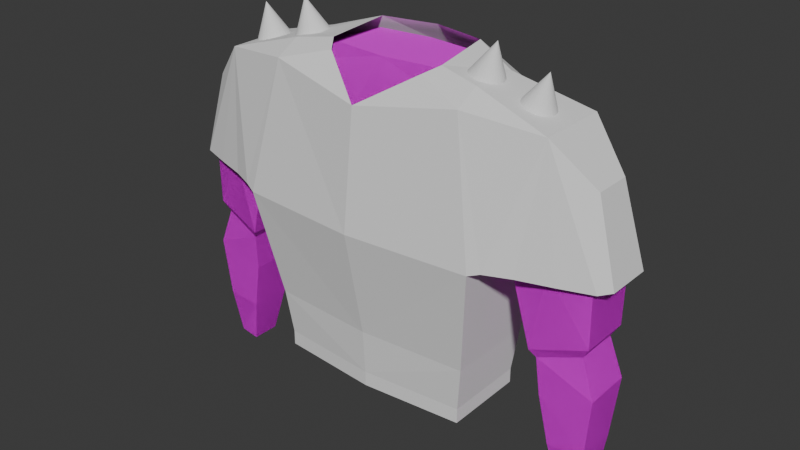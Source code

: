 # Source: mens_chaintop.blend  (saved by Blender 5.0.118; exported with 4.5.12 LTS)
import bpy
from mathutils import Matrix  # noqa: F401  (used for matrix-valued properties, if any)

bpy.ops.wm.read_factory_settings(use_empty=True)
scene = bpy.context.scene
scene.name = 'Scene'

# ---- collections
col_collection = bpy.data.collections.new('Collection'); scene.collection.children.link(col_collection)

# ---- images (referenced by path relative to the original .blend; pixels are not part of the script)
import os
ASSET_DIR = os.environ.get("B2B_ASSET_DIR", "")  # directory of the original .blend (textures are referenced by path, not embedded)
HERE = os.path.dirname(os.path.abspath(__file__))  # packed textures are extracted next to this script under _unpacked/

def load_image(name, relpath, width, height, colorspace="sRGB"):
    """Load a texture the original file referenced (path relative to the .blend, or extracted next to this script)."""
    p = next((c for c in (os.path.join(HERE, relpath), os.path.join(ASSET_DIR, relpath)) if relpath and os.path.exists(c)), "")
    if p:
        img = bpy.data.images.load(p, check_existing=True)
        img.name = name
    else:  # same state as the original file: an image datablock whose file is absent (Cycles renders it pink)
        img = bpy.data.images.new(name, width, height)
        img.source = "FILE"
        img.filepath = "//" + (relpath or name)
    img.colorspace_settings.name = colorspace
    return img
img_playertexturebase = load_image('PlayerTextureBase', '', 1024, 1024, 'sRGB')

# ---- materials (node trees are filled in below, after node groups)
mat_material_001 = bpy.data.materials.new('Material.001')

# ---- material node trees
mat_material_001.use_nodes = True; mat_material_001.node_tree.nodes.clear()
_N = mat_material_001.node_tree.nodes; _L = mat_material_001.node_tree.links
n0 = _N.new('ShaderNodeBsdfPrincipled'); n0.name = 'Principled BSDF'; n0.location = (-216, 193)
n1 = _N.new('ShaderNodeOutputMaterial'); n1.name = 'Material Output'; n1.location = (184, 193)
n2 = _N.new('ShaderNodeTexImage'); n2.name = 'Image Texture'; n2.location = (-518, 196)
n2.image = img_playertexturebase
_L.new(n0.outputs[0], n1.inputs[0])
_L.new(n2.outputs[0], n0.inputs[0])
n1.is_active_output = True

# ---- world
world_world = bpy.data.worlds.new('World'); scene.world = world_world
world_world.use_nodes = True; world_world.node_tree.nodes.clear()
_N = world_world.node_tree.nodes; _L = world_world.node_tree.links
n0 = _N.new('ShaderNodeOutputWorld'); n0.name = 'World Output'; n0.location = (200, 100)
n1 = _N.new('ShaderNodeBackground'); n1.name = 'Background'; n1.location = (-200, 100)
n1.inputs[0].default_value = (0.05088, 0.05088, 0.05088, 1.0)
_L.new(n1.outputs[0], n0.inputs[0])
n0.is_active_output = True
world_world.color = (0.05088, 0.05088, 0.05088)
world_world.sun_shadow_jitter_overblur = 0.0

# ---- meshes
me_cube_001 = bpy.data.meshes.new('Cube.001')
me_cube_001.from_pydata([(0.2368, -0.4863, 1.659), (-0.2368, -0.4863, 1.659), (0.2893, 0.0, 1.586), (-0.277, 0.0, 1.659), (-0.2064, -0.4717, 0.1852), (-0.2064, -0.4717, 0.2592), (-0.2273, -0.5122, 0.4759), (-0.2726, -0.5914, 1.017), (0.3212, -0.5914, 1.017), (0.2273, -0.5122, 0.4759), (0.2064, -0.4717, 0.2592), (0.2064, -0.4717, 0.1852), (0.359, 0.0, 1.017), (0.2603, 0.0, 0.4759), (0.2341, 0.0, 0.2592), (0.2341, 0.0, 0.1852), (-0.271, 0.0, 1.017), (-0.2603, 0.0, 0.4759), (-0.2341, 0.0, 0.2592), (-0.2341, 0.0, 0.1852), (-0.2375, -0.6679, 1.071), (0.2861, -0.6679, 1.071), (0.1595, -0.8189, 1.624), (-0.1901, -0.8189, 1.624), (0.0775, -1.004, 1.428), (-0.1082, -1.004, 1.428), (0.09091, -1.118, 1.074), (-0.126, -1.118, 1.074), (0.1362, -1.072, 1.067), (-0.1713, -1.072, 1.067), (0.1122, -1.074, 0.7514), (-0.1428, -1.074, 0.7514), (0.09236, -1.041, 0.6963), (-0.123, -1.041, 0.6963), (0.1201, -0.8378, 0.6252), (-0.1507, -0.8378, 0.6252), (0.145, -0.8132, 0.6658), (-0.1756, -0.8132, 0.6658), (0.2369, -0.7883, 1.071), (-0.2201, -0.7826, 1.071), (0.187, -0.952, 1.069), (-0.1876, -0.952, 1.069), (-0.1912, -0.7091, 1.072), (0.1639, -0.7091, 1.072), (-0.1553, -1.072, 1.067), (0.1176, -1.072, 1.067), (-0.1833, -0.8907, 1.069), (0.1672, -0.8907, 1.069), (0.08539, -0.264, 1.747), (-0.1872, -0.264, 1.747), (0.113, 0.0, 1.747), (-0.2148, 0.0, 1.747), (0.2368, 0.4863, 1.659), (-0.2368, 0.4863, 1.659), (-0.2064, 0.4717, 0.1852), (-0.2064, 0.4717, 0.2592), (-0.2273, 0.5122, 0.4759), (-0.2726, 0.5914, 1.017), (0.3212, 0.5914, 1.017), (0.2273, 0.5122, 0.4759), (0.2064, 0.4717, 0.2592), (0.2064, 0.4717, 0.1852), (-0.2375, 0.6679, 1.071), (0.2861, 0.6679, 1.071), (0.1595, 0.8189, 1.624), (-0.1901, 0.8189, 1.624), (0.0775, 1.004, 1.428), (-0.1082, 1.004, 1.428), (0.09091, 1.118, 1.074), (-0.126, 1.118, 1.074), (0.1362, 1.072, 1.067), (-0.1713, 1.072, 1.067), (0.1122, 1.074, 0.7514), (-0.1428, 1.074, 0.7514), (0.09236, 1.041, 0.6963), (-0.123, 1.041, 0.6963), (0.1201, 0.8378, 0.6252), (-0.1507, 0.8378, 0.6252), (0.145, 0.8132, 0.6658), (-0.1756, 0.8132, 0.6658), (0.2369, 0.7883, 1.071), (-0.2201, 0.7826, 1.071), (0.187, 0.952, 1.069), (-0.1876, 0.952, 1.069), (-0.1912, 0.7091, 1.072), (0.1639, 0.7091, 1.072), (-0.1553, 1.072, 1.067), (0.1176, 1.072, 1.067), (-0.1833, 0.8907, 1.069), (0.1672, 0.8907, 1.069), (0.08539, 0.264, 1.747), (-0.1872, 0.264, 1.747), (0.2368, -0.4863, 1.659), (-0.2368, -0.4863, 1.659), (0.2893, 0.0, 1.586), (-0.277, 0.0, 1.659), (-0.2064, -0.4717, 0.1852), (-0.2064, -0.4717, 0.2592), (-0.2273, -0.5122, 0.4759), (-0.2726, -0.5914, 1.017), (0.3212, -0.5914, 1.017), (0.2273, -0.5122, 0.4759), (0.2064, -0.4717, 0.2592), (0.2064, -0.4717, 0.1852), (0.359, 0.0, 1.017), (0.2603, 0.0, 0.4759), (0.2341, 0.0, 0.2592), (0.2341, 0.0, 0.1852), (-0.271, 0.0, 1.017), (-0.2603, 0.0, 0.4759), (-0.2341, 0.0, 0.2592), (-0.2341, 0.0, 0.1852), (-0.2375, -0.6679, 1.071), (0.2861, -0.6679, 1.071), (0.1595, -0.8189, 1.624), (-0.1901, -0.8189, 1.624), (0.0775, -1.004, 1.428), (-0.1082, -1.004, 1.428), (0.09091, -1.118, 1.074), (-0.126, -1.118, 1.074), (0.1362, -1.072, 1.067), (-0.1713, -1.072, 1.067), (0.1122, -1.074, 0.7514), (-0.1428, -1.074, 0.7514), (0.09236, -1.041, 0.6963), (-0.123, -1.041, 0.6963), (0.1201, -0.8378, 0.6252), (-0.1507, -0.8378, 0.6252), (0.145, -0.8132, 0.6658), (-0.1756, -0.8132, 0.6658), (0.2369, -0.7883, 1.071), (-0.2201, -0.7826, 1.071), (0.187, -0.952, 1.069), (-0.1876, -0.952, 1.069), (-0.1912, -0.7091, 1.072), (0.1639, -0.7091, 1.072), (-0.1553, -1.072, 1.067), (0.1176, -1.072, 1.067), (-0.1833, -0.8907, 1.069), (0.1672, -0.8907, 1.069), (0.08539, -0.264, 1.747), (-0.1872, -0.264, 1.747), (0.113, 0.0, 1.747), (-0.2148, 0.0, 1.747), (0.2368, 0.4863, 1.659), (-0.2368, 0.4863, 1.659), (-0.2064, 0.4717, 0.1852), (-0.2064, 0.4717, 0.2592), (-0.2273, 0.5122, 0.4759), (-0.2726, 0.5914, 1.017), (0.3212, 0.5914, 1.017), (0.2273, 0.5122, 0.4759), (0.2064, 0.4717, 0.2592), (0.2064, 0.4717, 0.1852), (-0.2375, 0.6679, 1.071), (0.2861, 0.6679, 1.071), (0.1595, 0.8189, 1.624), (-0.1901, 0.8189, 1.624), (0.0775, 1.004, 1.428), (-0.1082, 1.004, 1.428), (0.09091, 1.118, 1.074), (-0.126, 1.118, 1.074), (0.1362, 1.072, 1.067), (-0.1713, 1.072, 1.067), (0.1122, 1.074, 0.7514), (-0.1428, 1.074, 0.7514), (0.09236, 1.041, 0.6963), (-0.123, 1.041, 0.6963), (0.1201, 0.8378, 0.6252), (-0.1507, 0.8378, 0.6252), (0.145, 0.8132, 0.6658), (-0.1756, 0.8132, 0.6658), (0.2369, 0.7883, 1.071), (-0.2201, 0.7826, 1.071), (0.187, 0.952, 1.069), (-0.1876, 0.952, 1.069), (-0.1912, 0.7091, 1.072), (0.1639, 0.7091, 1.072), (-0.1553, 1.072, 1.067), (0.1176, 1.072, 1.067), (-0.1833, 0.8907, 1.069), (0.1672, 0.8907, 1.069), (0.08539, 0.264, 1.747), (-0.1872, 0.264, 1.747), (0.09236, -1.041, 0.6963), (-0.123, -1.041, 0.6963), (0.1035, -1.108, 0.5091), (-0.1341, -1.108, 0.5091), (0.08952, -1.08, 0.2071), (-0.1201, -1.08, 0.2071), (0.05528, -1.055, -0.03544), (-0.0859, -1.055, -0.03544), (0.05528, -0.9576, -0.05112), (-0.0859, -0.9576, -0.05112), (0.08952, -0.9014, 0.1895), (-0.1201, -0.9014, 0.1895), (0.1035, -0.8521, 0.4367), (-0.1341, -0.8521, 0.4367), (0.1201, -0.8378, 0.6252), (-0.1507, -0.8378, 0.6252), (0.09236, 1.041, 0.6963), (-0.123, 1.041, 0.6963), (0.1035, 1.108, 0.5091), (-0.1341, 1.108, 0.5091), (0.08952, 1.08, 0.2071), (-0.1201, 1.08, 0.2071), (0.05528, 1.055, -0.03544), (-0.0859, 1.055, -0.03544), (0.05528, 0.9576, -0.05112), (-0.0859, 0.9576, -0.05112), (0.08952, 0.9014, 0.1895), (-0.1201, 0.9014, 0.1895), (0.1035, 0.8521, 0.4367), (-0.1341, 0.8521, 0.4367), (0.1201, 0.8378, 0.6252), (-0.1507, 0.8378, 0.6252), (0.09236, -1.041, 0.6963), (-0.123, -1.041, 0.6963), (0.1035, -1.108, 0.5091), (-0.1341, -1.108, 0.5091), (0.08952, -1.08, 0.2071), (-0.1201, -1.08, 0.2071), (0.05528, -1.055, -0.03544), (-0.0859, -1.055, -0.03544), (0.05528, -0.9576, -0.05112), (-0.0859, -0.9576, -0.05112), (0.08952, -0.9014, 0.1895), (-0.1201, -0.9014, 0.1895), (0.1035, -0.8521, 0.4367), (-0.1341, -0.8521, 0.4367), (0.1201, -0.8378, 0.6252), (-0.1507, -0.8378, 0.6252), (0.09236, 1.041, 0.6963), (-0.123, 1.041, 0.6963), (0.1035, 1.108, 0.5091), (-0.1341, 1.108, 0.5091), (0.08952, 1.08, 0.2071), (-0.1201, 1.08, 0.2071), (0.05528, 1.055, -0.03544), (-0.0859, 1.055, -0.03544), (0.05528, 0.9576, -0.05112), (-0.0859, 0.9576, -0.05112), (0.08952, 0.9014, 0.1895), (-0.1201, 0.9014, 0.1895), (0.1035, 0.8521, 0.4367), (-0.1341, 0.8521, 0.4367), (0.1201, 0.8378, 0.6252), (-0.1507, 0.8378, 0.6252), (-0.08649, -0.7463, 1.644), (-0.08482, -0.7301, 1.648), (-0.0799, -0.7145, 1.653), (-0.07191, -0.7001, 1.657), (-0.06115, -0.6875, 1.661), (-0.04805, -0.6772, 1.664), (-0.0331, -0.6695, 1.666), (-0.01687, -0.6648, 1.667), (-8.051e-08, -0.6632, 1.668), (0.01687, -0.6648, 1.667), (0.0331, -0.6695, 1.666), (0.04805, -0.6772, 1.664), (0.06115, -0.6875, 1.661), (0.07191, -0.7001, 1.657), (0.0799, -0.7145, 1.653), (0.08482, -0.7301, 1.648), (0.08649, -0.7463, 1.644), (0.08482, -0.7625, 1.639), (0.0799, -0.7781, 1.635), (0.07191, -0.7925, 1.63), (0.06115, -0.8051, 1.627), (0.04805, -0.8154, 1.624), (0.0331, -0.8231, 1.622), (0.01687, -0.8278, 1.62), (-9.948e-08, -0.8294, 1.62), (-0.01687, -0.8278, 1.62), (-0.0331, -0.8231, 1.622), (-0.04805, -0.8154, 1.624), (-0.06115, -0.8051, 1.627), (-0.07191, -0.7925, 1.63), (-0.0799, -0.7781, 1.635), (-0.08482, -0.7625, 1.639), (-9.45e-08, -0.794, 1.81), (-0.08649, -0.4979, 1.712), (-0.08482, -0.4817, 1.717), (-0.0799, -0.4661, 1.721), (-0.07191, -0.4517, 1.726), (-0.06115, -0.4391, 1.729), (-0.04805, -0.4288, 1.732), (-0.0331, -0.4211, 1.734), (-0.01687, -0.4163, 1.736), (-6.176e-08, -0.4147, 1.736), (0.01687, -0.4163, 1.736), (0.0331, -0.4211, 1.734), (0.04805, -0.4288, 1.732), (0.06115, -0.4391, 1.729), (0.07191, -0.4517, 1.726), (0.0799, -0.4661, 1.721), (0.08482, -0.4817, 1.717), (0.08649, -0.4979, 1.712), (0.08482, -0.5141, 1.708), (0.0799, -0.5297, 1.703), (0.07191, -0.5441, 1.699), (0.06115, -0.5567, 1.695), (0.04805, -0.567, 1.692), (0.0331, -0.5747, 1.69), (0.01687, -0.5794, 1.689), (-8.072e-08, -0.581, 1.688), (-0.01687, -0.5794, 1.689), (-0.0331, -0.5747, 1.69), (-0.04805, -0.567, 1.692), (-0.06115, -0.5567, 1.695), (-0.07191, -0.5441, 1.699), (-0.0799, -0.5297, 1.703), (-0.08482, -0.5141, 1.708), (-7.574e-08, -0.5456, 1.879), (0.08649, 0.6975, 1.649), (0.08482, 0.7138, 1.644), (0.0799, 0.7294, 1.64), (0.07191, 0.7438, 1.636), (0.06115, 0.7564, 1.632), (0.04805, 0.7667, 1.629), (0.0331, 0.7744, 1.627), (0.01687, 0.7792, 1.626), (-1.397e-09, 0.7808, 1.625), (-0.01687, 0.7792, 1.626), (-0.0331, 0.7744, 1.627), (-0.04805, 0.7667, 1.629), (-0.06115, 0.7564, 1.632), (-0.07191, 0.7438, 1.636), (-0.0799, 0.7294, 1.64), (-0.08482, 0.7138, 1.644), (-0.08649, 0.6975, 1.649), (-0.08482, 0.6813, 1.653), (-0.0799, 0.6657, 1.658), (-0.07191, 0.6513, 1.662), (-0.06115, 0.6387, 1.665), (-0.04805, 0.6283, 1.668), (-0.0331, 0.6206, 1.67), (-0.01687, 0.6159, 1.672), (-7.639e-09, 0.6143, 1.672), (0.01687, 0.6159, 1.672), (0.0331, 0.6206, 1.67), (0.04805, 0.6283, 1.668), (0.06115, 0.6387, 1.665), (0.07191, 0.6513, 1.662), (0.0799, 0.6657, 1.658), (0.08482, 0.6813, 1.653), (4.464e-08, 0.7446, 1.815), (0.08649, 0.4503, 1.721), (0.08482, 0.4665, 1.717), (0.0799, 0.4821, 1.712), (0.07191, 0.4965, 1.708), (0.06115, 0.5091, 1.705), (0.04805, 0.5195, 1.702), (0.0331, 0.5272, 1.7), (0.01687, 0.5319, 1.698), (-1.951e-08, 0.5335, 1.698), (-0.01687, 0.5319, 1.698), (-0.0331, 0.5272, 1.7), (-0.04805, 0.5195, 1.702), (-0.06115, 0.5091, 1.705), (-0.07191, 0.4965, 1.708), (-0.0799, 0.4821, 1.712), (-0.08482, 0.4665, 1.717), (-0.08649, 0.4503, 1.721), (-0.08482, 0.4341, 1.726), (-0.0799, 0.4184, 1.73), (-0.07191, 0.4041, 1.734), (-0.06115, 0.3914, 1.738), (-0.04805, 0.3811, 1.741), (-0.0331, 0.3734, 1.743), (-0.01687, 0.3687, 1.744), (-2.575e-08, 0.3671, 1.745), (0.01687, 0.3687, 1.744), (0.0331, 0.3734, 1.743), (0.04805, 0.3811, 1.741), (0.06115, 0.3914, 1.738), (0.07191, 0.4041, 1.734), (0.0799, 0.4184, 1.73), (0.08482, 0.4341, 1.726), (2.653e-08, 0.4974, 1.888), (0.2368, -0.4863, 1.668), (-0.2368, -0.4863, 1.659), (0.3043, 2.384e-07, 1.586), (-0.3747, 1.192e-07, 1.661), (-0.2064, -0.5032, 0.1757), (-0.2064, -0.5032, 0.2497), (-0.2273, -0.5307, 0.4759), (-0.2726, -0.6127, 1.017), (0.3212, -0.6127, 1.017), (0.2273, -0.5307, 0.4759), (0.2064, -0.5032, 0.2497), (0.2064, -0.5032, 0.1757), (0.3688, 1.788e-07, 1.017), (0.2622, 1.788e-07, 0.4759), (0.2482, 1.788e-07, 0.2497), (0.2482, 1.788e-07, 0.1757), (-0.3684, 1.192e-07, 1.017), (-0.3577, 1.788e-07, 0.4759), (-0.3316, 1.788e-07, 0.2497), (-0.3316, 1.788e-07, 0.1757), (-0.2503, -0.6679, 1.036), (0.3021, -0.6679, 1.036), (0.1595, -0.8504, 1.624), (-0.1901, -0.8504, 1.624), (0.0775, -1.043, 1.428), (-0.1082, -1.043, 1.428), (0.09622, -1.152, 1.039), (-0.1326, -1.152, 1.039), (0.144, -1.105, 1.032), (-0.1804, -1.105, 1.032), (0.2503, -0.7883, 1.035), (-0.232, -0.7826, 1.036), (0.1976, -0.952, 1.033), (-0.1977, -0.952, 1.033), (-0.2014, -0.7091, 1.036), (0.1733, -0.7091, 1.036), (-0.1636, -1.105, 1.032), (0.1244, -1.105, 1.032), (-0.193, -0.8907, 1.034), (0.1767, -0.8907, 1.034), (0.2368, 0.4863, 1.668), (-0.2368, 0.4863, 1.659), (-0.2064, 0.5032, 0.1757), (-0.2064, 0.5032, 0.2497), (-0.2273, 0.5307, 0.4759), (-0.2726, 0.6128, 1.017), (0.3212, 0.6128, 1.017), (0.2273, 0.5307, 0.4759), (0.2064, 0.5032, 0.2497), (0.2064, 0.5032, 0.1757), (-0.2503, 0.6679, 1.036), (0.3021, 0.6679, 1.036), (0.1595, 0.8504, 1.624), (-0.1901, 0.8504, 1.624), (0.0775, 1.043, 1.428), (-0.1082, 1.043, 1.428), (0.09622, 1.152, 1.039), (-0.1326, 1.152, 1.039), (0.144, 1.105, 1.032), (-0.1804, 1.105, 1.032), (0.2503, 0.7883, 1.035), (-0.232, 0.7826, 1.036), (0.1976, 0.952, 1.033), (-0.1977, 0.952, 1.033), (-0.2014, 0.7091, 1.036), (0.1733, 0.7091, 1.036), (-0.1636, 1.105, 1.032), (0.1244, 1.105, 1.032), (-0.193, 0.8907, 1.034), (0.1767, 0.8907, 1.034), (0.0889, -0.2926, 1.765), (0.0889, 0.2926, 1.765), (0.1576, -0.2431, 1.735), (-0.204, -0.2682, 1.796), (-0.204, 0.2682, 1.796), (0.1576, 0.2431, 1.735), (-0.2592, 1.192e-07, 1.796), (0.1184, -0.4863, 1.732), (0.1184, 0.4863, 1.732), (-0.1184, 0.4863, 1.732), (-0.1184, -0.4863, 1.732), (-5.797e-08, 0.4863, 1.732), (5.797e-08, -0.4863, 1.732), (-0.01534, -0.8504, 1.624), (-0.01534, -1.043, 1.428), (-0.01534, 0.8504, 1.624), (-0.01534, 1.043, 1.428), (-0.1027, -0.8504, 1.624), (-0.06176, -1.043, 1.428), (-0.1492, -0.9467, 1.526), (0.1185, -0.9467, 1.526), (-0.1027, 0.8504, 1.624), (-0.06176, 1.043, 1.428), (-0.1492, 0.9467, 1.526), (0.1185, 0.9467, 1.526), (0.07206, -0.8504, 1.624), (0.03108, -1.043, 1.428), (0.07206, 0.8504, 1.624), (0.03108, 1.043, 1.428), (-0.01534, 0.9467, 1.526), (-0.01534, -0.9467, 1.526), (0.05157, -0.9467, 1.526), (0.05157, 0.9467, 1.526), (-0.08225, 0.9467, 1.526), (-0.08225, -0.9467, 1.526)], [], [(1, 49, 48, 0), (0, 22, 23, 1), (12, 8, 0, 2), (7, 16, 3, 1), (4, 19, 18, 5), (5, 18, 17, 6), (6, 17, 16, 7), (15, 11, 10, 14), (14, 10, 9, 13), (13, 9, 8, 12), (11, 4, 5, 10), (10, 5, 6, 9), (9, 6, 7, 8), (21, 0, 8), (7, 1, 20), (22, 24, 25, 23), (24, 26, 27, 25), (26, 28, 45, 44, 29, 27), (30, 32, 33, 31), (34, 36, 37, 35), (37, 36, 43, 42), (20, 39, 42, 43, 38, 21), (8, 7, 20, 21), (40, 28, 22), (41, 23, 29), (26, 24, 28), (22, 28, 24), (27, 29, 25), (23, 25, 29), (31, 44, 45, 30), (41, 39, 23), (38, 22, 21), (20, 1, 23), (39, 20, 23), (0, 21, 22), (40, 22, 38), (31, 33, 35, 37), (32, 30, 36, 34), (44, 31, 46), (42, 46, 37), (37, 46, 31), (45, 47, 30), (30, 47, 36), (43, 36, 47), (43, 47, 40, 38), (28, 40, 47, 45), (44, 46, 41, 29), (42, 39, 41, 46), (0, 48, 50, 2), (3, 51, 49, 1), (53, 52, 90, 91), (52, 53, 65, 64), (12, 2, 52, 58), (57, 53, 3, 16), (54, 55, 18, 19), (55, 56, 17, 18), (56, 57, 16, 17), (15, 14, 60, 61), (14, 13, 59, 60), (13, 12, 58, 59), (61, 60, 55, 54), (60, 59, 56, 55), (59, 58, 57, 56), (63, 58, 52), (57, 62, 53), (64, 65, 67, 66), (66, 67, 69, 68), (68, 69, 71, 86, 87, 70), (72, 73, 75, 74), (76, 77, 79, 78), (79, 84, 85, 78), (62, 63, 80, 85, 84, 81), (58, 63, 62, 57), (82, 64, 70), (83, 71, 65), (68, 70, 66), (64, 66, 70), (69, 67, 71), (65, 71, 67), (73, 72, 87, 86), (83, 65, 81), (80, 63, 64), (62, 65, 53), (81, 65, 62), (52, 64, 63), (82, 80, 64), (73, 79, 77, 75), (74, 76, 78, 72), (86, 88, 73), (84, 79, 88), (79, 73, 88), (87, 72, 89), (72, 78, 89), (85, 89, 78), (85, 80, 82, 89), (70, 87, 89, 82), (86, 71, 83, 88), (84, 88, 83, 81), (52, 2, 50, 90), (3, 53, 91, 51), (93, 92, 140, 141), (92, 93, 115, 114), (104, 94, 92, 100), (99, 93, 95, 108), (96, 97, 110, 111), (97, 98, 109, 110), (98, 99, 108, 109), (107, 106, 102, 103), (106, 105, 101, 102), (105, 104, 100, 101), (103, 102, 97, 96), (102, 101, 98, 97), (101, 100, 99, 98), (113, 100, 92), (99, 112, 93), (114, 115, 117, 116), (116, 117, 119, 118), (118, 119, 121, 136, 137, 120), (122, 123, 125, 124), (126, 127, 129, 128), (129, 134, 135, 128), (112, 113, 130, 135, 134, 131), (100, 113, 112, 99), (132, 114, 120), (133, 121, 115), (118, 120, 116), (114, 116, 120), (119, 117, 121), (115, 121, 117), (123, 122, 137, 136), (133, 115, 131), (130, 113, 114), (112, 115, 93), (131, 115, 112), (92, 114, 113), (132, 130, 114), (123, 129, 127, 125), (124, 126, 128, 122), (136, 138, 123), (134, 129, 138), (129, 123, 138), (137, 122, 139), (122, 128, 139), (135, 139, 128), (135, 130, 132, 139), (120, 137, 139, 132), (136, 121, 133, 138), (134, 138, 133, 131), (92, 94, 142, 140), (95, 93, 141, 143), (145, 183, 182, 144), (144, 156, 157, 145), (104, 150, 144, 94), (149, 108, 95, 145), (146, 111, 110, 147), (147, 110, 109, 148), (148, 109, 108, 149), (107, 153, 152, 106), (106, 152, 151, 105), (105, 151, 150, 104), (153, 146, 147, 152), (152, 147, 148, 151), (151, 148, 149, 150), (155, 144, 150), (149, 145, 154), (156, 158, 159, 157), (158, 160, 161, 159), (160, 162, 179, 178, 163, 161), (164, 166, 167, 165), (168, 170, 171, 169), (171, 170, 177, 176), (154, 173, 176, 177, 172, 155), (150, 149, 154, 155), (174, 162, 156), (175, 157, 163), (160, 158, 162), (156, 162, 158), (161, 163, 159), (157, 159, 163), (165, 178, 179, 164), (175, 173, 157), (172, 156, 155), (154, 145, 157), (173, 154, 157), (144, 155, 156), (174, 156, 172), (165, 167, 169, 171), (166, 164, 170, 168), (178, 165, 180), (176, 180, 171), (171, 180, 165), (179, 181, 164), (164, 181, 170), (177, 170, 181), (177, 181, 174, 172), (162, 174, 181, 179), (178, 180, 175, 163), (176, 173, 175, 180), (144, 182, 142, 94), (95, 143, 183, 145), (184, 186, 187, 185), (186, 188, 189, 187), (188, 190, 191, 189), (192, 194, 195, 193), (194, 196, 197, 195), (196, 198, 199, 197), (186, 184, 198, 196), (185, 187, 197, 199), (187, 189, 195, 197), (188, 186, 196, 194), (190, 188, 194, 192), (189, 191, 193, 195), (200, 201, 203, 202), (202, 203, 205, 204), (204, 205, 207, 206), (208, 209, 211, 210), (210, 211, 213, 212), (212, 213, 215, 214), (202, 212, 214, 200), (201, 215, 213, 203), (203, 213, 211, 205), (204, 210, 212, 202), (206, 208, 210, 204), (205, 211, 209, 207), (216, 217, 219, 218), (218, 219, 221, 220), (220, 221, 223, 222), (224, 225, 227, 226), (226, 227, 229, 228), (228, 229, 231, 230), (218, 228, 230, 216), (217, 231, 229, 219), (219, 229, 227, 221), (220, 226, 228, 218), (222, 224, 226, 220), (221, 227, 225, 223), (232, 234, 235, 233), (234, 236, 237, 235), (236, 238, 239, 237), (240, 242, 243, 241), (242, 244, 245, 243), (244, 246, 247, 245), (234, 232, 246, 244), (233, 235, 245, 247), (235, 237, 243, 245), (236, 234, 244, 242), (238, 236, 242, 240), (237, 239, 241, 243), (248, 280, 249), (249, 280, 250), (250, 280, 251), (251, 280, 252), (252, 280, 253), (253, 280, 254), (254, 280, 255), (255, 280, 256), (256, 280, 257), (257, 280, 258), (258, 280, 259), (259, 280, 260), (260, 280, 261), (261, 280, 262), (262, 280, 263), (263, 280, 264), (264, 280, 265), (265, 280, 266), (266, 280, 267), (267, 280, 268), (268, 280, 269), (269, 280, 270), (270, 280, 271), (271, 280, 272), (272, 280, 273), (273, 280, 274), (274, 280, 275), (275, 280, 276), (276, 280, 277), (277, 280, 278), (248, 249, 250, 251, 252, 253, 254, 255, 256, 257, 258, 259, 260, 261, 262, 263, 264, 265, 266, 267, 268, 269, 270, 271, 272, 273, 274, 275, 276, 277, 278, 279), (278, 280, 279), (279, 280, 248), (281, 313, 282), (282, 313, 283), (283, 313, 284), (284, 313, 285), (285, 313, 286), (286, 313, 287), (287, 313, 288), (288, 313, 289), (289, 313, 290), (290, 313, 291), (291, 313, 292), (292, 313, 293), (293, 313, 294), (294, 313, 295), (295, 313, 296), (296, 313, 297), (297, 313, 298), (298, 313, 299), (299, 313, 300), (300, 313, 301), (301, 313, 302), (302, 313, 303), (303, 313, 304), (304, 313, 305), (305, 313, 306), (306, 313, 307), (307, 313, 308), (308, 313, 309), (309, 313, 310), (310, 313, 311), (281, 282, 283, 284, 285, 286, 287, 288, 289, 290, 291, 292, 293, 294, 295, 296, 297, 298, 299, 300, 301, 302, 303, 304, 305, 306, 307, 308, 309, 310, 311, 312), (311, 313, 312), (312, 313, 281), (314, 346, 315), (315, 346, 316), (316, 346, 317), (317, 346, 318), (318, 346, 319), (319, 346, 320), (320, 346, 321), (321, 346, 322), (322, 346, 323), (323, 346, 324), (324, 346, 325), (325, 346, 326), (326, 346, 327), (327, 346, 328), (328, 346, 329), (329, 346, 330), (330, 346, 331), (331, 346, 332), (332, 346, 333), (333, 346, 334), (334, 346, 335), (335, 346, 336), (336, 346, 337), (337, 346, 338), (338, 346, 339), (339, 346, 340), (340, 346, 341), (341, 346, 342), (342, 346, 343), (343, 346, 344), (314, 315, 316, 317, 318, 319, 320, 321, 322, 323, 324, 325, 326, 327, 328, 329, 330, 331, 332, 333, 334, 335, 336, 337, 338, 339, 340, 341, 342, 343, 344, 345), (344, 346, 345), (345, 346, 314), (347, 379, 348), (348, 379, 349), (349, 379, 350), (350, 379, 351), (351, 379, 352), (352, 379, 353), (353, 379, 354), (354, 379, 355), (355, 379, 356), (356, 379, 357), (357, 379, 358), (358, 379, 359), (359, 379, 360), (360, 379, 361), (361, 379, 362), (362, 379, 363), (363, 379, 364), (364, 379, 365), (365, 379, 366), (366, 379, 367), (367, 379, 368), (368, 379, 369), (369, 379, 370), (370, 379, 371), (371, 379, 372), (372, 379, 373), (373, 379, 374), (374, 379, 375), (375, 379, 376), (376, 379, 377), (347, 348, 349, 350, 351, 352, 353, 354, 355, 356, 357, 358, 359, 360, 361, 362, 363, 364, 365, 366, 367, 368, 369, 370, 371, 372, 373, 374, 375, 376, 377, 378), (377, 379, 378), (378, 379, 347), (467, 463, 462), (392, 382, 380, 388), (383, 421, 425, 396), (384, 385, 398, 399), (385, 386, 397, 398), (386, 387, 396, 397), (395, 394, 390, 391), (394, 393, 389, 390), (393, 392, 388, 389), (391, 390, 385, 384), (390, 389, 386, 385), (389, 388, 387, 386), (401, 388, 380), (387, 400, 381), (484, 469, 405, 468), (468, 407, 464), (406, 407, 409, 416, 417, 408), (400, 401, 410, 415, 414, 411), (388, 401, 400, 387), (412, 402, 408), (413, 409, 403), (406, 408, 404), (470, 408, 402), (407, 405, 409), (409, 469, 403), (413, 403, 411), (410, 401, 402), (400, 403, 381), (411, 403, 400), (380, 402, 401), (412, 410, 402), (415, 410, 412, 419), (408, 417, 419, 412), (416, 409, 413, 418), (414, 418, 413, 411), (461, 458, 477), (392, 426, 420, 382), (387, 381, 383, 396), (422, 399, 398, 423), (423, 398, 397, 424), (424, 397, 396, 425), (395, 429, 428, 394), (394, 428, 427, 393), (393, 427, 426, 392), (429, 422, 423, 428), (428, 423, 424, 427), (427, 424, 425, 426), (431, 420, 426), (425, 421, 430), (483, 472, 435, 473), (466, 478, 436), (436, 438, 447, 446, 439, 437), (430, 441, 444, 445, 440, 431), (426, 425, 430, 431), (442, 438, 432), (443, 433, 439), (436, 434, 438), (438, 474, 432), (437, 439, 435), (473, 439, 433), (443, 441, 433), (440, 432, 431), (430, 421, 433), (441, 430, 433), (420, 431, 432), (442, 432, 440), (445, 449, 442, 440), (438, 442, 449, 447), (446, 448, 443, 439), (444, 441, 443, 448), (462, 450, 453, 460), (450, 462, 457, 452), (383, 456, 454), (451, 455, 458, 461), (451, 461, 459, 454), (453, 383, 381), (452, 457, 380), (482, 478, 466, 479), (481, 480, 464, 476), (470, 481, 476, 404), (402, 475, 481, 470), (475, 463, 480, 481), (477, 482, 479, 465), (432, 474, 482, 477), (474, 434, 478, 482), (471, 483, 473, 433), (465, 479, 483, 471), (479, 466, 472, 483), (480, 484, 468, 464), (463, 467, 484, 480), (467, 403, 469, 484), (402, 380, 457), (462, 460, 467), (460, 381, 403), (402, 457, 475), (457, 462, 475), (463, 475, 462), (403, 467, 460), (458, 420, 432), (432, 477, 458), (477, 465, 461), (465, 471, 461), (471, 433, 459), (461, 471, 459), (433, 421, 459), (454, 459, 421), (421, 383, 454), (381, 460, 453), (453, 456, 383), (382, 420, 455), (420, 458, 455), (380, 382, 452), (470, 404, 408), (409, 405, 469), (438, 434, 474), (473, 435, 439), (406, 404, 476), (406, 476, 464), (405, 407, 468), (407, 406, 464), (478, 434, 436), (436, 437, 466), (437, 435, 472), (437, 472, 466), (141, 140, 142, 143), (183, 143, 142, 182)])
me_cube_001.polygons.foreach_set('material_index', [0, 0, 0, 0, 0, 0, 0, 0, 0, 0, 0, 0, 0, 0, 0, 0, 0, 0, 0, 0, 0, 0, 0, 0, 0, 0, 0, 0, 0, 0, 0, 0, 0, 0, 0, 0, 0, 0, 0, 0, 0, 0, 0, 0, 0, 0, 0, 0, 0, 0, 0, 0, 0, 0, 0, 0, 0, 0, 0, 0, 0, 0, 0, 0, 0, 0, 0, 0, 0, 0, 0, 0, 0, 0, 0, 0, 0, 0, 0, 0, 0, 0, 0, 0, 0, 0, 0, 0, 0, 0, 0, 0, 0, 0, 0, 0, 0, 0, 0, 0, 0, 0, 0, 0, 0, 0, 0, 0, 0, 0, 0, 0, 0, 0, 0, 0, 0, 0, 0, 0, 0, 0, 0, 0, 0, 0, 0, 0, 0, 0, 0, 0, 0, 0, 0, 0, 0, 0, 0, 0, 0, 0, 0, 0, 0, 0, 0, 0, 0, 0, 0, 0, 0, 0, 0, 0, 0, 0, 0, 0, 0, 0, 0, 0, 0, 0, 0, 0, 0, 0, 0, 0, 0, 0, 0, 0, 0, 0, 0, 0, 0, 0, 0, 0, 0, 0, 0, 0, 0, 0, 0, 0, 0, 0, 0, 0, 0, 0, 0, 0, 0, 0, 0, 0, 0, 0, 0, 0, 0, 0, 0, 0, 0, 0, 0, 0, 0, 0, 0, 0, 0, 0, 0, 0, 0, 0, 0, 0, 0, 0, 0, 0, 0, 0, 0, 0, 0, 0, 0, 0, 0, 0, 0, 0, 0, 0, 0, 0, 1, 1, 1, 1, 1, 1, 1, 1, 1, 1, 1, 1, 1, 1, 1, 1, 1, 1, 1, 1, 1, 1, 1, 1, 1, 1, 1, 1, 1, 1, 1, 1, 1, 1, 1, 1, 1, 1, 1, 1, 1, 1, 1, 1, 1, 1, 1, 1, 1, 1, 1, 1, 1, 1, 1, 1, 1, 1, 1, 1, 1, 1, 1, 1, 1, 1, 1, 1, 1, 1, 1, 1, 1, 1, 1, 1, 1, 1, 1, 1, 1, 1, 1, 1, 1, 1, 1, 1, 1, 1, 1, 1, 1, 1, 1, 1, 1, 1, 1, 1, 1, 1, 1, 1, 1, 1, 1, 1, 1, 1, 1, 1, 1, 1, 1, 1, 1, 1, 1, 1, 1, 1, 1, 1, 1, 1, 1, 1, 1, 1, 1, 1, 1, 1, 1, 1, 1, 1, 1, 1, 1, 1, 1, 1, 1, 1, 1, 1, 1, 1, 1, 1, 1, 1, 1, 1, 1, 1, 1, 1, 1, 1, 1, 1, 1, 1, 1, 1, 1, 1, 1, 1, 1, 1, 1, 1, 1, 1, 1, 1, 1, 1, 1, 1, 1, 1, 1, 1, 1, 1, 1, 1, 1, 1, 1, 1, 1, 1, 1, 1, 1, 1, 1, 1, 1, 1, 1, 1, 1, 1, 1, 1, 1, 1, 1, 1, 1, 1, 1, 1, 1, 1, 1, 1, 1, 1, 1, 1, 1, 1, 1, 1, 1, 1, 1, 1, 1, 1, 1, 1, 1, 1, 1, 1, 1, 1, 1, 1, 1, 1, 1, 1, 1, 1, 1, 1, 0, 0])
_uv = me_cube_001.uv_layers.new(name='UVMap')
_uv.uv.foreach_set('vector', [0.345, 0.6589, 0.3448, 0.6913, 0.3793, 0.6913, 0.4049, 0.6589, 0.4049, 0.6589, 0.3976, 0.6103, 0.3534, 0.6103, 0.345, 0.6589, 0.508, 0.1009, 0.5943, 0.1011, 0.579, 0.00806, 0.508, 0.01831, 0.0852, 0.1606, 0.17, 0.1445, 0.1525, 0.05254, 0.08279, 0.06558, 0.125, 0.2762, 0.1926, 0.2635, 0.1906, 0.2529, 0.123, 0.2656, 0.123, 0.2656, 0.1906, 0.2529, 0.1847, 0.222, 0.1113, 0.2357, 0.1113, 0.2357, 0.1847, 0.222, 0.17, 0.1445, 0.0852, 0.1606, 0.508, 0.2229, 0.5769, 0.2231, 0.5769, 0.2123, 0.508, 0.2121, 0.508, 0.2121, 0.5769, 0.2123, 0.5828, 0.1806, 0.508, 0.1804, 0.508, 0.1804, 0.5828, 0.1806, 0.5943, 0.1011, 0.508, 0.1009, 0.83, 0.1315, 0.8902, 0.1295, 0.8899, 0.1187, 0.8297, 0.1207, 0.8297, 0.1207, 0.8899, 0.1187, 0.8919, 0.08702, 0.8256, 0.08923, 0.8256, 0.08923, 0.8919, 0.08702, 0.896, 0.00806, 0.8094, 0.01096, 0.6055, 0.09335, 0.579, 0.00806, 0.5943, 0.1011, 0.0852, 0.1606, 0.08279, 0.06558, 0.07272, 0.1547, 0.9241, 0.6614, 0.9364, 0.6903, 0.9635, 0.6903, 0.9752, 0.6614, 0.9364, 0.6903, 0.9345, 0.7421, 0.9662, 0.7421, 0.9635, 0.6903, 0.1539, 0.9292, 0.1472, 0.9227, 0.1472, 0.9254, 0.1472, 0.9652, 0.1472, 0.9675, 0.1539, 0.9609, 0.919, 0.2631, 0.9218, 0.2711, 0.9533, 0.2711, 0.9562, 0.2631, 0.1227, 0.7488, 0.1263, 0.7428, 0.07952, 0.7428, 0.08322, 0.7488, 0.07952, 0.7428, 0.1263, 0.7428, 0.1288, 0.683, 0.07702, 0.683, 0.08818, 0.9772, 0.1049, 0.9746, 0.0942, 0.9704, 0.0942, 0.9186, 0.1058, 0.908, 0.08818, 0.9008, 0.07702, 0.896, 0.07702, 0.9826, 0.08818, 0.9772, 0.08818, 0.9008, 0.647, 0.09441, 0.6645, 0.09497, 0.6275, 0.01357, 0.03204, 0.1626, 0.03601, 0.07931, 0.01484, 0.166, 0.6712, 0.09421, 0.6546, 0.0427, 0.6645, 0.09497, 0.6275, 0.01357, 0.6645, 0.09497, 0.6546, 0.0427, 0.00806, 0.1659, 0.01484, 0.166, 0.01473, 0.112, 0.03601, 0.07931, 0.01473, 0.112, 0.01484, 0.166, 0.9562, 0.2631, 0.958, 0.217, 0.9182, 0.217, 0.919, 0.2631, 0.03204, 0.1626, 0.05629, 0.1578, 0.03601, 0.07931, 0.6231, 0.09379, 0.6275, 0.01357, 0.6055, 0.09335, 0.07272, 0.1547, 0.08279, 0.06558, 0.03601, 0.07931, 0.05629, 0.1578, 0.07272, 0.1547, 0.03601, 0.07931, 0.579, 0.00806, 0.6055, 0.09335, 0.6275, 0.01357, 0.647, 0.09441, 0.6275, 0.01357, 0.6231, 0.09379, 0.01067, 0.7327, 0.01609, 0.7403, 0.04627, 0.749, 0.04948, 0.7429, 0.4717, 0.6726, 0.4779, 0.6654, 0.4383, 0.6713, 0.4409, 0.6779, 0.00806, 0.6868, 0.01067, 0.7327, 0.03447, 0.6849, 0.0609, 0.683, 0.03447, 0.6849, 0.04948, 0.7429, 0.04948, 0.7429, 0.03447, 0.6849, 0.01067, 0.7327, 0.4851, 0.6198, 0.459, 0.6149, 0.4779, 0.6654, 0.4779, 0.6654, 0.459, 0.6149, 0.4383, 0.6713, 0.4329, 0.6103, 0.4383, 0.6713, 0.459, 0.6149, 0.0942, 0.9186, 0.1207, 0.9182, 0.1296, 0.9153, 0.1058, 0.908, 0.1472, 0.9227, 0.1296, 0.9153, 0.1207, 0.9182, 0.1472, 0.9254, 0.1472, 0.9652, 0.1207, 0.9693, 0.1296, 0.9699, 0.1472, 0.9675, 0.0942, 0.9704, 0.1049, 0.9746, 0.1296, 0.9699, 0.1207, 0.9693, 0.4049, 0.6589, 0.3793, 0.6913, 0.3827, 0.7299, 0.4168, 0.7299, 0.1525, 0.05254, 0.1501, 0.03954, 0.1122, 0.04659, 0.08279, 0.06558, 0.345, 0.8008, 0.4049, 0.8008, 0.3793, 0.7684, 0.3448, 0.7684, 0.4049, 0.8008, 0.345, 0.8008, 0.3534, 0.8494, 0.3976, 0.8494, 0.508, 0.1009, 0.508, 0.01831, 0.437, 0.00806, 0.4217, 0.1011, 0.2548, 0.1284, 0.2222, 0.03911, 0.1525, 0.05254, 0.17, 0.1445, 0.2603, 0.2505, 0.2582, 0.2399, 0.1906, 0.2529, 0.1926, 0.2635, 0.2582, 0.2399, 0.2582, 0.2079, 0.1847, 0.222, 0.1906, 0.2529, 0.2582, 0.2079, 0.2548, 0.1284, 0.17, 0.1445, 0.1847, 0.222, 0.508, 0.2229, 0.508, 0.2121, 0.4392, 0.2123, 0.4392, 0.2231, 0.508, 0.2121, 0.508, 0.1804, 0.4332, 0.1806, 0.4392, 0.2123, 0.508, 0.1804, 0.508, 0.1009, 0.4217, 0.1011, 0.4332, 0.1806, 0.7593, 0.1322, 0.7597, 0.1214, 0.6995, 0.1195, 0.6991, 0.1302, 0.7597, 0.1214, 0.7637, 0.08972, 0.6974, 0.08754, 0.6995, 0.1195, 0.7637, 0.08972, 0.7799, 0.0109, 0.6933, 0.00806, 0.6974, 0.08754, 0.4105, 0.09335, 0.4217, 0.1011, 0.437, 0.00806, 0.2548, 0.1284, 0.2643, 0.1183, 0.2222, 0.03911, 0.05908, 0.8961, 0.00806, 0.8961, 0.01952, 0.9236, 0.04662, 0.9236, 0.04662, 0.9236, 0.01952, 0.9236, 0.01659, 0.9746, 0.04824, 0.9746, 0.3399, 0.8987, 0.3399, 0.9303, 0.3466, 0.937, 0.3466, 0.9347, 0.3466, 0.8949, 0.3466, 0.8922, 0.9572, 0.05411, 0.92, 0.05411, 0.923, 0.06234, 0.9544, 0.06234, 0.1512, 0.7479, 0.1907, 0.7479, 0.1944, 0.742, 0.1476, 0.742, 0.1944, 0.742, 0.1968, 0.683, 0.145, 0.683, 0.1476, 0.742, 0.4056, 0.9466, 0.4056, 0.8703, 0.3881, 0.8774, 0.3996, 0.8881, 0.3996, 0.9399, 0.3889, 0.9441, 0.4168, 0.8655, 0.4056, 0.8703, 0.4056, 0.9466, 0.4168, 0.9521, 0.3691, 0.09441, 0.3885, 0.01357, 0.3515, 0.09497, 0.3051, 0.1107, 0.3223, 0.1076, 0.2709, 0.03474, 0.3448, 0.09421, 0.3515, 0.09497, 0.3614, 0.0427, 0.3885, 0.01357, 0.3614, 0.0427, 0.3515, 0.09497, 0.3287, 0.1051, 0.3028, 0.05738, 0.3223, 0.1076, 0.2709, 0.03474, 0.3223, 0.1076, 0.3028, 0.05738, 0.92, 0.05411, 0.9572, 0.05411, 0.958, 0.00806, 0.9182, 0.00806, 0.3051, 0.1107, 0.2709, 0.03474, 0.2807, 0.1152, 0.3929, 0.09379, 0.4105, 0.09335, 0.3885, 0.01357, 0.2643, 0.1183, 0.2709, 0.03474, 0.2222, 0.03911, 0.2807, 0.1152, 0.2709, 0.03474, 0.2643, 0.1183, 0.437, 0.00806, 0.3885, 0.01357, 0.4105, 0.09335, 0.3691, 0.09441, 0.3929, 0.09379, 0.3885, 0.01357, 0.6197, 0.6601, 0.5809, 0.6703, 0.5841, 0.6763, 0.6143, 0.6677, 0.5145, 0.6726, 0.5454, 0.6779, 0.5479, 0.6713, 0.5083, 0.6654, 0.6223, 0.6142, 0.5959, 0.6123, 0.6197, 0.6601, 0.5694, 0.6103, 0.5809, 0.6703, 0.5959, 0.6123, 0.5809, 0.6703, 0.6197, 0.6601, 0.5959, 0.6123, 0.5012, 0.6198, 0.5083, 0.6654, 0.5272, 0.6149, 0.5083, 0.6654, 0.5479, 0.6713, 0.5272, 0.6149, 0.5533, 0.6103, 0.5272, 0.6149, 0.5479, 0.6713, 0.3996, 0.8881, 0.3881, 0.8774, 0.3642, 0.8847, 0.3731, 0.8876, 0.3466, 0.8922, 0.3466, 0.8949, 0.3731, 0.8876, 0.3642, 0.8847, 0.3466, 0.9347, 0.3466, 0.937, 0.3642, 0.9394, 0.3731, 0.9387, 0.3996, 0.9399, 0.3731, 0.9387, 0.3642, 0.9394, 0.3889, 0.9441, 0.4049, 0.8008, 0.4168, 0.7299, 0.3827, 0.7299, 0.3793, 0.7684, 0.1525, 0.05254, 0.2222, 0.03911, 0.1879, 0.03222, 0.1501, 0.03954, 0.345, 0.6589, 0.4049, 0.6589, 0.3793, 0.6913, 0.3448, 0.6913, 0.4049, 0.6589, 0.345, 0.6589, 0.3534, 0.6103, 0.3976, 0.6103, 0.508, 0.1009, 0.508, 0.01831, 0.579, 0.00806, 0.5943, 0.1011, 0.0852, 0.1606, 0.08279, 0.06558, 0.1525, 0.05254, 0.17, 0.1445, 0.125, 0.2762, 0.123, 0.2656, 0.1906, 0.2529, 0.1926, 0.2635, 0.123, 0.2656, 0.1113, 0.2357, 0.1847, 0.222, 0.1906, 0.2529, 0.1113, 0.2357, 0.0852, 0.1606, 0.17, 0.1445, 0.1847, 0.222, 0.508, 0.2229, 0.508, 0.2121, 0.5769, 0.2123, 0.5769, 0.2231, 0.508, 0.2121, 0.508, 0.1804, 0.5828, 0.1806, 0.5769, 0.2123, 0.508, 0.1804, 0.508, 0.1009, 0.5943, 0.1011, 0.5828, 0.1806, 0.83, 0.1315, 0.8297, 0.1207, 0.8899, 0.1187, 0.8902, 0.1295, 0.8297, 0.1207, 0.8256, 0.08923, 0.8919, 0.08702, 0.8899, 0.1187, 0.8256, 0.08923, 0.8094, 0.01096, 0.896, 0.00806, 0.8919, 0.08702, 0.6055, 0.09335, 0.5943, 0.1011, 0.579, 0.00806, 0.0852, 0.1606, 0.07272, 0.1547, 0.08279, 0.06558, 0.9241, 0.6614, 0.9752, 0.6614, 0.9635, 0.6903, 0.9364, 0.6903, 0.9364, 0.6903, 0.9635, 0.6903, 0.9662, 0.7421, 0.9345, 0.7421, 0.1539, 0.9292, 0.1539, 0.9609, 0.1472, 0.9675, 0.1472, 0.9652, 0.1472, 0.9254, 0.1472, 0.9227, 0.919, 0.2631, 0.9562, 0.2631, 0.9533, 0.2711, 0.9218, 0.2711, 0.1227, 0.7488, 0.08322, 0.7488, 0.07952, 0.7428, 0.1263, 0.7428, 0.07952, 0.7428, 0.07702, 0.683, 0.1288, 0.683, 0.1263, 0.7428, 0.08818, 0.9772, 0.08818, 0.9008, 0.1058, 0.908, 0.0942, 0.9186, 0.0942, 0.9704, 0.1049, 0.9746, 0.07702, 0.896, 0.08818, 0.9008, 0.08818, 0.9772, 0.07702, 0.9826, 0.647, 0.09441, 0.6275, 0.01357, 0.6645, 0.09497, 0.03204, 0.1626, 0.01484, 0.166, 0.03601, 0.07931, 0.6712, 0.09421, 0.6645, 0.09497, 0.6546, 0.0427, 0.6275, 0.01357, 0.6546, 0.0427, 0.6645, 0.09497, 0.00806, 0.1659, 0.01473, 0.112, 0.01484, 0.166, 0.03601, 0.07931, 0.01484, 0.166, 0.01473, 0.112, 0.9562, 0.2631, 0.919, 0.2631, 0.9182, 0.217, 0.958, 0.217, 0.03204, 0.1626, 0.03601, 0.07931, 0.05629, 0.1578, 0.6231, 0.09379, 0.6055, 0.09335, 0.6275, 0.01357, 0.07272, 0.1547, 0.03601, 0.07931, 0.08279, 0.06558, 0.05629, 0.1578, 0.03601, 0.07931, 0.07272, 0.1547, 0.579, 0.00806, 0.6275, 0.01357, 0.6055, 0.09335, 0.647, 0.09441, 0.6231, 0.09379, 0.6275, 0.01357, 0.01067, 0.7327, 0.04948, 0.7429, 0.04627, 0.749, 0.01609, 0.7403, 0.4717, 0.6726, 0.4409, 0.6779, 0.4383, 0.6713, 0.4779, 0.6654, 0.00806, 0.6868, 0.03447, 0.6849, 0.01067, 0.7327, 0.0609, 0.683, 0.04948, 0.7429, 0.03447, 0.6849, 0.04948, 0.7429, 0.01067, 0.7327, 0.03447, 0.6849, 0.4851, 0.6198, 0.4779, 0.6654, 0.459, 0.6149, 0.4779, 0.6654, 0.4383, 0.6713, 0.459, 0.6149, 0.4329, 0.6103, 0.459, 0.6149, 0.4383, 0.6713, 0.0942, 0.9186, 0.1058, 0.908, 0.1296, 0.9153, 0.1207, 0.9182, 0.1472, 0.9227, 0.1472, 0.9254, 0.1207, 0.9182, 0.1296, 0.9153, 0.1472, 0.9652, 0.1472, 0.9675, 0.1296, 0.9699, 0.1207, 0.9693, 0.0942, 0.9704, 0.1207, 0.9693, 0.1296, 0.9699, 0.1049, 0.9746, 0.4049, 0.6589, 0.4168, 0.7299, 0.3827, 0.7299, 0.3793, 0.6913, 0.1525, 0.05254, 0.08279, 0.06558, 0.1122, 0.04659, 0.1501, 0.03954, 0.345, 0.8008, 0.3448, 0.7684, 0.3793, 0.7684, 0.4049, 0.8008, 0.4049, 0.8008, 0.3976, 0.8494, 0.3534, 0.8494, 0.345, 0.8008, 0.508, 0.1009, 0.4217, 0.1011, 0.437, 0.00806, 0.508, 0.01831, 0.2548, 0.1284, 0.17, 0.1445, 0.1525, 0.05254, 0.2222, 0.03911, 0.2603, 0.2505, 0.1926, 0.2635, 0.1906, 0.2529, 0.2582, 0.2399, 0.2582, 0.2399, 0.1906, 0.2529, 0.1847, 0.222, 0.2582, 0.2079, 0.2582, 0.2079, 0.1847, 0.222, 0.17, 0.1445, 0.2548, 0.1284, 0.508, 0.2229, 0.4392, 0.2231, 0.4392, 0.2123, 0.508, 0.2121, 0.508, 0.2121, 0.4392, 0.2123, 0.4332, 0.1806, 0.508, 0.1804, 0.508, 0.1804, 0.4332, 0.1806, 0.4217, 0.1011, 0.508, 0.1009, 0.7593, 0.1322, 0.6991, 0.1302, 0.6995, 0.1195, 0.7597, 0.1214, 0.7597, 0.1214, 0.6995, 0.1195, 0.6974, 0.08754, 0.7637, 0.08972, 0.7637, 0.08972, 0.6974, 0.08754, 0.6933, 0.00806, 0.7799, 0.0109, 0.4105, 0.09335, 0.437, 0.00806, 0.4217, 0.1011, 0.2548, 0.1284, 0.2222, 0.03911, 0.2643, 0.1183, 0.05908, 0.8961, 0.04662, 0.9236, 0.01952, 0.9236, 0.00806, 0.8961, 0.04662, 0.9236, 0.04824, 0.9746, 0.01659, 0.9746, 0.01952, 0.9236, 0.3399, 0.8987, 0.3466, 0.8922, 0.3466, 0.8949, 0.3466, 0.9347, 0.3466, 0.937, 0.3399, 0.9303, 0.9572, 0.05411, 0.9544, 0.06234, 0.923, 0.06234, 0.92, 0.05411, 0.1512, 0.7479, 0.1476, 0.742, 0.1944, 0.742, 0.1907, 0.7479, 0.1944, 0.742, 0.1476, 0.742, 0.145, 0.683, 0.1968, 0.683, 0.4056, 0.9466, 0.3889, 0.9441, 0.3996, 0.9399, 0.3996, 0.8881, 0.3881, 0.8774, 0.4056, 0.8703, 0.4168, 0.8655, 0.4168, 0.9521, 0.4056, 0.9466, 0.4056, 0.8703, 0.3691, 0.09441, 0.3515, 0.09497, 0.3885, 0.01357, 0.3051, 0.1107, 0.2709, 0.03474, 0.3223, 0.1076, 0.3448, 0.09421, 0.3614, 0.0427, 0.3515, 0.09497, 0.3885, 0.01357, 0.3515, 0.09497, 0.3614, 0.0427, 0.3287, 0.1051, 0.3223, 0.1076, 0.3028, 0.05738, 0.2709, 0.03474, 0.3028, 0.05738, 0.3223, 0.1076, 0.92, 0.05411, 0.9182, 0.00806, 0.958, 0.00806, 0.9572, 0.05411, 0.3051, 0.1107, 0.2807, 0.1152, 0.2709, 0.03474, 0.3929, 0.09379, 0.3885, 0.01357, 0.4105, 0.09335, 0.2643, 0.1183, 0.2222, 0.03911, 0.2709, 0.03474, 0.2807, 0.1152, 0.2643, 0.1183, 0.2709, 0.03474, 0.437, 0.00806, 0.4105, 0.09335, 0.3885, 0.01357, 0.3691, 0.09441, 0.3885, 0.01357, 0.3929, 0.09379, 0.6197, 0.6601, 0.6143, 0.6677, 0.5841, 0.6763, 0.5809, 0.6703, 0.5145, 0.6726, 0.5083, 0.6654, 0.5479, 0.6713, 0.5454, 0.6779, 0.6223, 0.6142, 0.6197, 0.6601, 0.5959, 0.6123, 0.5694, 0.6103, 0.5959, 0.6123, 0.5809, 0.6703, 0.5809, 0.6703, 0.5959, 0.6123, 0.6197, 0.6601, 0.5012, 0.6198, 0.5272, 0.6149, 0.5083, 0.6654, 0.5083, 0.6654, 0.5272, 0.6149, 0.5479, 0.6713, 0.5533, 0.6103, 0.5479, 0.6713, 0.5272, 0.6149, 0.3996, 0.8881, 0.3731, 0.8876, 0.3642, 0.8847, 0.3881, 0.8774, 0.3466, 0.8922, 0.3642, 0.8847, 0.3731, 0.8876, 0.3466, 0.8949, 0.3466, 0.9347, 0.3731, 0.9387, 0.3642, 0.9394, 0.3466, 0.937, 0.3996, 0.9399, 0.3889, 0.9441, 0.3642, 0.9394, 0.3731, 0.9387, 0.4049, 0.8008, 0.3793, 0.7684, 0.3827, 0.7299, 0.4168, 0.7299, 0.1525, 0.05254, 0.1501, 0.03954, 0.1879, 0.03222, 0.2222, 0.03911, 0.9218, 0.2711, 0.9203, 0.2986, 0.955, 0.2986, 0.9533, 0.2711, 0.9203, 0.2986, 0.9223, 0.3426, 0.9529, 0.3426, 0.955, 0.2986, 0.9223, 0.3426, 0.9272, 0.3779, 0.9479, 0.3779, 0.9529, 0.3426, 0.1135, 0.8481, 0.1184, 0.8127, 0.0878, 0.8127, 0.09292, 0.8481, 0.1184, 0.8127, 0.1203, 0.7764, 0.08565, 0.7764, 0.0878, 0.8127, 0.1203, 0.7764, 0.1227, 0.7488, 0.08322, 0.7488, 0.08565, 0.7764, 0.477, 0.7011, 0.4717, 0.6726, 0.4409, 0.6779, 0.4385, 0.7055, 0.01609, 0.7403, 0.00806, 0.7683, 0.04594, 0.7764, 0.04627, 0.749, 0.00806, 0.7683, 0.0148, 0.8119, 0.04103, 0.8128, 0.04594, 0.7764, 0.466, 0.744, 0.477, 0.7011, 0.4385, 0.7055, 0.4398, 0.7423, 0.4565, 0.7785, 0.466, 0.744, 0.4398, 0.7423, 0.4422, 0.7785, 0.0148, 0.8119, 0.02078, 0.8468, 0.03508, 0.8482, 0.04103, 0.8128, 0.9544, 0.06234, 0.923, 0.06234, 0.9211, 0.08927, 0.9558, 0.08927, 0.9558, 0.08927, 0.9211, 0.08927, 0.9232, 0.1335, 0.9538, 0.1335, 0.9538, 0.1335, 0.9232, 0.1335, 0.9283, 0.169, 0.9489, 0.169, 0.1605, 0.8464, 0.1811, 0.8464, 0.1862, 0.8114, 0.1556, 0.8114, 0.1556, 0.8114, 0.1862, 0.8114, 0.1883, 0.7754, 0.1536, 0.7754, 0.1536, 0.7754, 0.1883, 0.7754, 0.1907, 0.7479, 0.1512, 0.7479, 0.5093, 0.7011, 0.5478, 0.7055, 0.5454, 0.6779, 0.5145, 0.6726, 0.6143, 0.6677, 0.5841, 0.6763, 0.5844, 0.7038, 0.6223, 0.6957, 0.6223, 0.6957, 0.5844, 0.7038, 0.5894, 0.7402, 0.6156, 0.7393, 0.5203, 0.744, 0.5465, 0.7423, 0.5478, 0.7055, 0.5093, 0.7011, 0.5297, 0.7785, 0.5441, 0.7785, 0.5465, 0.7423, 0.5203, 0.744, 0.6156, 0.7393, 0.5894, 0.7402, 0.5953, 0.7756, 0.6096, 0.7742, 0.9218, 0.2711, 0.9533, 0.2711, 0.955, 0.2986, 0.9203, 0.2986, 0.9203, 0.2986, 0.955, 0.2986, 0.9529, 0.3426, 0.9223, 0.3426, 0.9223, 0.3426, 0.9529, 0.3426, 0.9479, 0.3779, 0.9272, 0.3779, 0.1135, 0.8481, 0.09292, 0.8481, 0.0878, 0.8127, 0.1184, 0.8127, 0.1184, 0.8127, 0.0878, 0.8127, 0.08565, 0.7764, 0.1203, 0.7764, 0.1203, 0.7764, 0.08565, 0.7764, 0.08322, 0.7488, 0.1227, 0.7488, 0.477, 0.7011, 0.4385, 0.7055, 0.4409, 0.6779, 0.4717, 0.6726, 0.01609, 0.7403, 0.04627, 0.749, 0.04594, 0.7764, 0.00806, 0.7683, 0.00806, 0.7683, 0.04594, 0.7764, 0.04103, 0.8128, 0.0148, 0.8119, 0.466, 0.744, 0.4398, 0.7423, 0.4385, 0.7055, 0.477, 0.7011, 0.4565, 0.7785, 0.4422, 0.7785, 0.4398, 0.7423, 0.466, 0.744, 0.0148, 0.8119, 0.04103, 0.8128, 0.03508, 0.8482, 0.02078, 0.8468, 0.9544, 0.06234, 0.9558, 0.08927, 0.9211, 0.08927, 0.923, 0.06234, 0.9558, 0.08927, 0.9538, 0.1335, 0.9232, 0.1335, 0.9211, 0.08927, 0.9538, 0.1335, 0.9489, 0.169, 0.9283, 0.169, 0.9232, 0.1335, 0.1605, 0.8464, 0.1556, 0.8114, 0.1862, 0.8114, 0.1811, 0.8464, 0.1556, 0.8114, 0.1536, 0.7754, 0.1883, 0.7754, 0.1862, 0.8114, 0.1536, 0.7754, 0.1512, 0.7479, 0.1907, 0.7479, 0.1883, 0.7754, 0.5093, 0.7011, 0.5145, 0.6726, 0.5454, 0.6779, 0.5478, 0.7055, 0.6143, 0.6677, 0.6223, 0.6957, 0.5844, 0.7038, 0.5841, 0.6763, 0.6223, 0.6957, 0.6156, 0.7393, 0.5894, 0.7402, 0.5844, 0.7038, 0.5203, 0.744, 0.5093, 0.7011, 0.5478, 0.7055, 0.5465, 0.7423, 0.5297, 0.7785, 0.5203, 0.744, 0.5465, 0.7423, 0.5441, 0.7785, 0.6156, 0.7393, 0.6096, 0.7742, 0.5953, 0.7756, 0.5894, 0.7402, 0.25, 0.49, 0.25, 0.25, 0.2968, 0.4854, 0.2968, 0.4854, 0.25, 0.25, 0.3418, 0.4717, 0.3418, 0.4717, 0.25, 0.25, 0.3833, 0.4496, 0.3833, 0.4496, 0.25, 0.25, 0.4197, 0.4197, 0.4197, 0.4197, 0.25, 0.25, 0.4496, 0.3833, 0.4496, 0.3833, 0.25, 0.25, 0.4717, 0.3418, 0.4717, 0.3418, 0.25, 0.25, 0.4854, 0.2968, 0.4854, 0.2968, 0.25, 0.25, 0.49, 0.25, 0.49, 0.25, 0.25, 0.25, 0.4854, 0.2032, 0.4854, 0.2032, 0.25, 0.25, 0.4717, 0.1582, 0.4717, 0.1582, 0.25, 0.25, 0.4496, 0.1167, 0.4496, 0.1167, 0.25, 0.25, 0.4197, 0.08029, 0.4197, 0.08029, 0.25, 0.25, 0.3833, 0.05045, 0.3833, 0.05045, 0.25, 0.25, 0.3418, 0.02827, 0.3418, 0.02827, 0.25, 0.25, 0.2968, 0.01461, 0.2968, 0.01461, 0.25, 0.25, 0.25, 0.01, 0.25, 0.01, 0.25, 0.25, 0.2032, 0.01461, 0.2032, 0.01461, 0.25, 0.25, 0.1582, 0.02827, 0.1582, 0.02827, 0.25, 0.25, 0.1167, 0.05045, 0.1167, 0.05045, 0.25, 0.25, 0.08029, 0.08029, 0.08029, 0.08029, 0.25, 0.25, 0.05045, 0.1167, 0.05045, 0.1167, 0.25, 0.25, 0.02827, 0.1582, 0.02827, 0.1582, 0.25, 0.25, 0.01461, 0.2032, 0.01461, 0.2032, 0.25, 0.25, 0.01, 0.25, 0.01, 0.25, 0.25, 0.25, 0.01461, 0.2968, 0.01461, 0.2968, 0.25, 0.25, 0.02827, 0.3418, 0.02827, 0.3418, 0.25, 0.25, 0.05045, 0.3833, 0.05045, 0.3833, 0.25, 0.25, 0.08029, 0.4197, 0.08029, 0.4197, 0.25, 0.25, 0.1167, 0.4496, 0.1167, 0.4496, 0.25, 0.25, 0.1582, 0.4717, 0.75, 0.49, 0.7968, 0.4854, 0.8418, 0.4717, 0.8833, 0.4496, 0.9197, 0.4197, 0.9496, 0.3833, 0.9717, 0.3418, 0.9854, 0.2968, 0.99, 0.25, 0.9854, 0.2032, 0.9717, 0.1582, 0.9496, 0.1167, 0.9197, 0.08029, 0.8833, 0.05045, 0.8418, 0.02827, 0.7968, 0.01461, 0.75, 0.01, 0.7032, 0.01461, 0.6582, 0.02827, 0.6167, 0.05045, 0.5803, 0.08029, 0.5504, 0.1167, 0.5283, 0.1582, 0.5146, 0.2032, 0.51, 0.25, 0.5146, 0.2968, 0.5283, 0.3418, 0.5504, 0.3833, 0.5803, 0.4197, 0.6167, 0.4496, 0.6582, 0.4717, 0.7032, 0.4854, 0.1582, 0.4717, 0.25, 0.25, 0.2032, 0.4854, 0.2032, 0.4854, 0.25, 0.25, 0.25, 0.49, 0.25, 0.49, 0.25, 0.25, 0.2968, 0.4854, 0.2968, 0.4854, 0.25, 0.25, 0.3418, 0.4717, 0.3418, 0.4717, 0.25, 0.25, 0.3833, 0.4496, 0.3833, 0.4496, 0.25, 0.25, 0.4197, 0.4197, 0.4197, 0.4197, 0.25, 0.25, 0.4496, 0.3833, 0.4496, 0.3833, 0.25, 0.25, 0.4717, 0.3418, 0.4717, 0.3418, 0.25, 0.25, 0.4854, 0.2968, 0.4854, 0.2968, 0.25, 0.25, 0.49, 0.25, 0.49, 0.25, 0.25, 0.25, 0.4854, 0.2032, 0.4854, 0.2032, 0.25, 0.25, 0.4717, 0.1582, 0.4717, 0.1582, 0.25, 0.25, 0.4496, 0.1167, 0.4496, 0.1167, 0.25, 0.25, 0.4197, 0.08029, 0.4197, 0.08029, 0.25, 0.25, 0.3833, 0.05045, 0.3833, 0.05045, 0.25, 0.25, 0.3418, 0.02827, 0.3418, 0.02827, 0.25, 0.25, 0.2968, 0.01461, 0.2968, 0.01461, 0.25, 0.25, 0.25, 0.01, 0.25, 0.01, 0.25, 0.25, 0.2032, 0.01461, 0.2032, 0.01461, 0.25, 0.25, 0.1582, 0.02827, 0.1582, 0.02827, 0.25, 0.25, 0.1167, 0.05045, 0.1167, 0.05045, 0.25, 0.25, 0.08029, 0.08029, 0.08029, 0.08029, 0.25, 0.25, 0.05045, 0.1167, 0.05045, 0.1167, 0.25, 0.25, 0.02827, 0.1582, 0.02827, 0.1582, 0.25, 0.25, 0.01461, 0.2032, 0.01461, 0.2032, 0.25, 0.25, 0.01, 0.25, 0.01, 0.25, 0.25, 0.25, 0.01461, 0.2968, 0.01461, 0.2968, 0.25, 0.25, 0.02827, 0.3418, 0.02827, 0.3418, 0.25, 0.25, 0.05045, 0.3833, 0.05045, 0.3833, 0.25, 0.25, 0.08029, 0.4197, 0.08029, 0.4197, 0.25, 0.25, 0.1167, 0.4496, 0.1167, 0.4496, 0.25, 0.25, 0.1582, 0.4717, 0.75, 0.49, 0.7968, 0.4854, 0.8418, 0.4717, 0.8833, 0.4496, 0.9197, 0.4197, 0.9496, 0.3833, 0.9717, 0.3418, 0.9854, 0.2968, 0.99, 0.25, 0.9854, 0.2032, 0.9717, 0.1582, 0.9496, 0.1167, 0.9197, 0.08029, 0.8833, 0.05045, 0.8418, 0.02827, 0.7968, 0.01461, 0.75, 0.01, 0.7032, 0.01461, 0.6582, 0.02827, 0.6167, 0.05045, 0.5803, 0.08029, 0.5504, 0.1167, 0.5283, 0.1582, 0.5146, 0.2032, 0.51, 0.25, 0.5146, 0.2968, 0.5283, 0.3418, 0.5504, 0.3833, 0.5803, 0.4197, 0.6167, 0.4496, 0.6582, 0.4717, 0.7032, 0.4854, 0.1582, 0.4717, 0.25, 0.25, 0.2032, 0.4854, 0.2032, 0.4854, 0.25, 0.25, 0.25, 0.49, 0.25, 0.49, 0.25, 0.25, 0.2968, 0.4854, 0.2968, 0.4854, 0.25, 0.25, 0.3418, 0.4717, 0.3418, 0.4717, 0.25, 0.25, 0.3833, 0.4496, 0.3833, 0.4496, 0.25, 0.25, 0.4197, 0.4197, 0.4197, 0.4197, 0.25, 0.25, 0.4496, 0.3833, 0.4496, 0.3833, 0.25, 0.25, 0.4717, 0.3418, 0.4717, 0.3418, 0.25, 0.25, 0.4854, 0.2968, 0.4854, 0.2968, 0.25, 0.25, 0.49, 0.25, 0.49, 0.25, 0.25, 0.25, 0.4854, 0.2032, 0.4854, 0.2032, 0.25, 0.25, 0.4717, 0.1582, 0.4717, 0.1582, 0.25, 0.25, 0.4496, 0.1167, 0.4496, 0.1167, 0.25, 0.25, 0.4197, 0.08029, 0.4197, 0.08029, 0.25, 0.25, 0.3833, 0.05045, 0.3833, 0.05045, 0.25, 0.25, 0.3418, 0.02827, 0.3418, 0.02827, 0.25, 0.25, 0.2968, 0.01461, 0.2968, 0.01461, 0.25, 0.25, 0.25, 0.01, 0.25, 0.01, 0.25, 0.25, 0.2032, 0.01461, 0.2032, 0.01461, 0.25, 0.25, 0.1582, 0.02827, 0.1582, 0.02827, 0.25, 0.25, 0.1167, 0.05045, 0.1167, 0.05045, 0.25, 0.25, 0.08029, 0.08029, 0.08029, 0.08029, 0.25, 0.25, 0.05045, 0.1167, 0.05045, 0.1167, 0.25, 0.25, 0.02827, 0.1582, 0.02827, 0.1582, 0.25, 0.25, 0.01461, 0.2032, 0.01461, 0.2032, 0.25, 0.25, 0.01, 0.25, 0.01, 0.25, 0.25, 0.25, 0.01461, 0.2968, 0.01461, 0.2968, 0.25, 0.25, 0.02827, 0.3418, 0.02827, 0.3418, 0.25, 0.25, 0.05045, 0.3833, 0.05045, 0.3833, 0.25, 0.25, 0.08029, 0.4197, 0.08029, 0.4197, 0.25, 0.25, 0.1167, 0.4496, 0.1167, 0.4496, 0.25, 0.25, 0.1582, 0.4717, 0.75, 0.49, 0.7968, 0.4854, 0.8418, 0.4717, 0.8833, 0.4496, 0.9197, 0.4197, 0.9496, 0.3833, 0.9717, 0.3418, 0.9854, 0.2968, 0.99, 0.25, 0.9854, 0.2032, 0.9717, 0.1582, 0.9496, 0.1167, 0.9197, 0.08029, 0.8833, 0.05045, 0.8418, 0.02827, 0.7968, 0.01461, 0.75, 0.01, 0.7032, 0.01461, 0.6582, 0.02827, 0.6167, 0.05045, 0.5803, 0.08029, 0.5504, 0.1167, 0.5283, 0.1582, 0.5146, 0.2032, 0.51, 0.25, 0.5146, 0.2968, 0.5283, 0.3418, 0.5504, 0.3833, 0.5803, 0.4197, 0.6167, 0.4496, 0.6582, 0.4717, 0.7032, 0.4854, 0.1582, 0.4717, 0.25, 0.25, 0.2032, 0.4854, 0.2032, 0.4854, 0.25, 0.25, 0.25, 0.49, 0.25, 0.49, 0.25, 0.25, 0.2968, 0.4854, 0.2968, 0.4854, 0.25, 0.25, 0.3418, 0.4717, 0.3418, 0.4717, 0.25, 0.25, 0.3833, 0.4496, 0.3833, 0.4496, 0.25, 0.25, 0.4197, 0.4197, 0.4197, 0.4197, 0.25, 0.25, 0.4496, 0.3833, 0.4496, 0.3833, 0.25, 0.25, 0.4717, 0.3418, 0.4717, 0.3418, 0.25, 0.25, 0.4854, 0.2968, 0.4854, 0.2968, 0.25, 0.25, 0.49, 0.25, 0.49, 0.25, 0.25, 0.25, 0.4854, 0.2032, 0.4854, 0.2032, 0.25, 0.25, 0.4717, 0.1582, 0.4717, 0.1582, 0.25, 0.25, 0.4496, 0.1167, 0.4496, 0.1167, 0.25, 0.25, 0.4197, 0.08029, 0.4197, 0.08029, 0.25, 0.25, 0.3833, 0.05045, 0.3833, 0.05045, 0.25, 0.25, 0.3418, 0.02827, 0.3418, 0.02827, 0.25, 0.25, 0.2968, 0.01461, 0.2968, 0.01461, 0.25, 0.25, 0.25, 0.01, 0.25, 0.01, 0.25, 0.25, 0.2032, 0.01461, 0.2032, 0.01461, 0.25, 0.25, 0.1582, 0.02827, 0.1582, 0.02827, 0.25, 0.25, 0.1167, 0.05045, 0.1167, 0.05045, 0.25, 0.25, 0.08029, 0.08029, 0.08029, 0.08029, 0.25, 0.25, 0.05045, 0.1167, 0.05045, 0.1167, 0.25, 0.25, 0.02827, 0.1582, 0.02827, 0.1582, 0.25, 0.25, 0.01461, 0.2032, 0.01461, 0.2032, 0.25, 0.25, 0.01, 0.25, 0.01, 0.25, 0.25, 0.25, 0.01461, 0.2968, 0.01461, 0.2968, 0.25, 0.25, 0.02827, 0.3418, 0.02827, 0.3418, 0.25, 0.25, 0.05045, 0.3833, 0.05045, 0.3833, 0.25, 0.25, 0.08029, 0.4197, 0.08029, 0.4197, 0.25, 0.25, 0.1167, 0.4496, 0.1167, 0.4496, 0.25, 0.25, 0.1582, 0.4717, 0.75, 0.49, 0.7968, 0.4854, 0.8418, 0.4717, 0.8833, 0.4496, 0.9197, 0.4197, 0.9496, 0.3833, 0.9717, 0.3418, 0.9854, 0.2968, 0.99, 0.25, 0.9854, 0.2032, 0.9717, 0.1582, 0.9496, 0.1167, 0.9197, 0.08029, 0.8833, 0.05045, 0.8418, 0.02827, 0.7968, 0.01461, 0.75, 0.01, 0.7032, 0.01461, 0.6582, 0.02827, 0.6167, 0.05045, 0.5803, 0.08029, 0.5504, 0.1167, 0.5283, 0.1582, 0.5146, 0.2032, 0.51, 0.25, 0.5146, 0.2968, 0.5283, 0.3418, 0.5504, 0.3833, 0.5803, 0.4197, 0.6167, 0.4496, 0.6582, 0.4717, 0.7032, 0.4854, 0.1582, 0.4717, 0.25, 0.25, 0.2032, 0.4854, 0.2032, 0.4854, 0.25, 0.25, 0.25, 0.49, 0.3645, 0.6103, 0.3755, 0.6103, 0.3749, 0.6589, 0.508, 0.1009, 0.508, 0.01831, 0.579, 0.00806, 0.5943, 0.1011, 0.0, 0.0, 0.2222, 0.03911, 0.2548, 0.1284, 0.17, 0.1445, 0.125, 0.2762, 0.123, 0.2656, 0.1906, 0.2529, 0.1926, 0.2635, 0.123, 0.2656, 0.1113, 0.2357, 0.1847, 0.222, 0.1906, 0.2529, 0.1113, 0.2357, 0.0852, 0.1606, 0.17, 0.1445, 0.1847, 0.222, 0.508, 0.2229, 0.508, 0.2121, 0.5769, 0.2123, 0.5769, 0.2231, 0.508, 0.2121, 0.508, 0.1804, 0.5828, 0.1806, 0.5769, 0.2123, 0.508, 0.1804, 0.508, 0.1009, 0.5943, 0.1011, 0.5828, 0.1806, 0.83, 0.1315, 0.8297, 0.1207, 0.8899, 0.1187, 0.8902, 0.1295, 0.8297, 0.1207, 0.8256, 0.08923, 0.8919, 0.08702, 0.8899, 0.1187, 0.8256, 0.08923, 0.8094, 0.01096, 0.896, 0.00806, 0.8919, 0.08702, 0.6055, 0.09335, 0.5943, 0.1011, 0.579, 0.00806, 0.0852, 0.1606, 0.07272, 0.1547, 0.08279, 0.06558, 0.9595, 0.6758, 0.9693, 0.6758, 0.9635, 0.6903, 0.9567, 0.6903, 0.9567, 0.6903, 0.9662, 0.7421, 0.9499, 0.6903, 0.1539, 0.9292, 0.1539, 0.9609, 0.1472, 0.9675, 0.1472, 0.9652, 0.1472, 0.9254, 0.1472, 0.9227, 0.08818, 0.9772, 0.08818, 0.9008, 0.1058, 0.908, 0.0942, 0.9186, 0.0942, 0.9704, 0.1049, 0.9746, 0.07702, 0.896, 0.08818, 0.9008, 0.08818, 0.9772, 0.07702, 0.9826, 0.647, 0.09441, 0.6275, 0.01357, 0.6645, 0.09497, 0.03204, 0.1626, 0.01484, 0.166, 0.03601, 0.07931, 0.6712, 0.09421, 0.6645, 0.09497, 0.6546, 0.0427, 0.6411, 0.02814, 0.6645, 0.09497, 0.6275, 0.01357, 0.00806, 0.1659, 0.01473, 0.112, 0.01484, 0.166, 0.01484, 0.166, 0.02537, 0.09568, 0.03601, 0.07931, 0.03204, 0.1626, 0.03601, 0.07931, 0.05629, 0.1578, 0.6231, 0.09379, 0.6055, 0.09335, 0.6275, 0.01357, 0.07272, 0.1547, 0.03601, 0.07931, 0.08279, 0.06558, 0.05629, 0.1578, 0.03601, 0.07931, 0.07272, 0.1547, 0.579, 0.00806, 0.6275, 0.01357, 0.6055, 0.09335, 0.647, 0.09441, 0.6231, 0.09379, 0.6275, 0.01357, 0.0942, 0.9186, 0.1058, 0.908, 0.1296, 0.9153, 0.1207, 0.9182, 0.1472, 0.9227, 0.1472, 0.9254, 0.1207, 0.9182, 0.1296, 0.9153, 0.1472, 0.9652, 0.1472, 0.9675, 0.1296, 0.9699, 0.1207, 0.9693, 0.0942, 0.9704, 0.1207, 0.9693, 0.1296, 0.9699, 0.1049, 0.9746, 0.3749, 0.8008, 0.3899, 0.8008, 0.3866, 0.8494, 0.508, 0.1009, 0.4217, 0.1011, 0.437, 0.00806, 0.508, 0.01831, 0.0852, 0.1606, 0.08279, 0.06558, 0.0, 0.0, 0.17, 0.1445, 0.2603, 0.2505, 0.1926, 0.2635, 0.1906, 0.2529, 0.2582, 0.2399, 0.2582, 0.2399, 0.1906, 0.2529, 0.1847, 0.222, 0.2582, 0.2079, 0.2582, 0.2079, 0.1847, 0.222, 0.17, 0.1445, 0.2548, 0.1284, 0.508, 0.2229, 0.4392, 0.2231, 0.4392, 0.2123, 0.508, 0.2121, 0.508, 0.2121, 0.4392, 0.2123, 0.4332, 0.1806, 0.508, 0.1804, 0.508, 0.1804, 0.4332, 0.1806, 0.4217, 0.1011, 0.508, 0.1009, 0.7593, 0.1322, 0.6991, 0.1302, 0.6995, 0.1195, 0.7597, 0.1214, 0.7597, 0.1214, 0.6995, 0.1195, 0.6974, 0.08754, 0.7637, 0.08972, 0.7637, 0.08972, 0.6974, 0.08754, 0.6933, 0.00806, 0.7799, 0.0109, 0.4105, 0.09335, 0.437, 0.00806, 0.4217, 0.1011, 0.2548, 0.1284, 0.2222, 0.03911, 0.2643, 0.1183, 0.02355, 0.9098, 0.02629, 0.9236, 0.01952, 0.9236, 0.01379, 0.9098, 0.03307, 0.9236, 0.03984, 0.9236, 0.04824, 0.9746, 0.3399, 0.8987, 0.3466, 0.8922, 0.3466, 0.8949, 0.3466, 0.9347, 0.3466, 0.937, 0.3399, 0.9303, 0.4056, 0.9466, 0.3889, 0.9441, 0.3996, 0.9399, 0.3996, 0.8881, 0.3881, 0.8774, 0.4056, 0.8703, 0.4168, 0.8655, 0.4168, 0.9521, 0.4056, 0.9466, 0.4056, 0.8703, 0.3691, 0.09441, 0.3515, 0.09497, 0.3885, 0.01357, 0.3051, 0.1107, 0.2709, 0.03474, 0.3223, 0.1076, 0.3448, 0.09421, 0.3614, 0.0427, 0.3515, 0.09497, 0.3515, 0.09497, 0.375, 0.02814, 0.3885, 0.01357, 0.3287, 0.1051, 0.3223, 0.1076, 0.3028, 0.05738, 0.2868, 0.04606, 0.3223, 0.1076, 0.2709, 0.03474, 0.3051, 0.1107, 0.2807, 0.1152, 0.2709, 0.03474, 0.3929, 0.09379, 0.3885, 0.01357, 0.4105, 0.09335, 0.2643, 0.1183, 0.2222, 0.03911, 0.2709, 0.03474, 0.2807, 0.1152, 0.2643, 0.1183, 0.2709, 0.03474, 0.437, 0.00806, 0.4105, 0.09335, 0.3885, 0.01357, 0.3691, 0.09441, 0.3885, 0.01357, 0.3929, 0.09379, 0.3996, 0.8881, 0.3731, 0.8876, 0.3642, 0.8847, 0.3881, 0.8774, 0.3466, 0.8922, 0.3642, 0.8847, 0.3731, 0.8876, 0.3466, 0.8949, 0.3466, 0.9347, 0.3731, 0.9387, 0.3642, 0.9394, 0.3466, 0.937, 0.3996, 0.9399, 0.3889, 0.9441, 0.3642, 0.9394, 0.3731, 0.9387, 0.3749, 0.6589, 0.0, 0.0, 0.18, 0.3294, 0.36, 0.6589, 0.0, 0.0, 0.3749, 0.6589, 0.3899, 0.6589, 0.195, 0.3294, 0.0, 0.0, 0.0, 0.0, 0.18, 0.4004, 0.0, 0.0, 0.195, 0.4004, 0.3899, 0.8008, 0.3749, 0.8008, 0.0, 0.0, 0.3749, 0.8008, 0.36, 0.8008, 0.18, 0.4004, 0.18, 0.3294, 0.0, 0.0, 0.08279, 0.06558, 0.195, 0.3294, 0.3899, 0.6589, 0.4049, 0.6589, 0.04308, 0.9098, 0.03984, 0.9236, 0.03307, 0.9236, 0.03332, 0.9098, 0.94, 0.6758, 0.9498, 0.6758, 0.9499, 0.6903, 0.9431, 0.6903, 0.9302, 0.6758, 0.94, 0.6758, 0.9431, 0.6903, 0.9364, 0.6903, 0.9241, 0.6614, 0.9369, 0.6614, 0.94, 0.6758, 0.9302, 0.6758, 0.9369, 0.6614, 0.9497, 0.6614, 0.9498, 0.6758, 0.94, 0.6758, 0.04633, 0.8961, 0.04308, 0.9098, 0.03332, 0.9098, 0.03357, 0.8961, 0.05908, 0.8961, 0.05285, 0.9098, 0.04308, 0.9098, 0.04633, 0.8961, 0.05285, 0.9098, 0.04662, 0.9236, 0.03984, 0.9236, 0.04308, 0.9098, 0.02082, 0.8961, 0.02355, 0.9098, 0.01379, 0.9098, 0.00806, 0.8961, 0.03357, 0.8961, 0.03332, 0.9098, 0.02355, 0.9098, 0.02082, 0.8961, 0.03332, 0.9098, 0.03307, 0.9236, 0.02629, 0.9236, 0.02355, 0.9098, 0.9498, 0.6758, 0.9595, 0.6758, 0.9567, 0.6903, 0.9499, 0.6903, 0.9497, 0.6614, 0.9624, 0.6614, 0.9595, 0.6758, 0.9498, 0.6758, 0.9624, 0.6614, 0.9752, 0.6614, 0.9693, 0.6758, 0.9595, 0.6758, 0.3976, 0.6103, 0.4049, 0.6589, 0.3899, 0.6589, 0.3749, 0.6589, 0.36, 0.6589, 0.3645, 0.6103, 0.36, 0.6589, 0.345, 0.6589, 0.3534, 0.6103, 0.3976, 0.6103, 0.3899, 0.6589, 0.3866, 0.6103, 0.3899, 0.6589, 0.3749, 0.6589, 0.3866, 0.6103, 0.3755, 0.6103, 0.3866, 0.6103, 0.3749, 0.6589, 0.3534, 0.6103, 0.3645, 0.6103, 0.36, 0.6589, 0.3899, 0.8008, 0.4049, 0.8008, 0.3976, 0.8494, 0.3976, 0.8494, 0.3866, 0.8494, 0.3899, 0.8008, 0.3866, 0.8494, 0.3755, 0.8494, 0.3749, 0.8008, 0.3755, 0.8494, 0.3645, 0.8494, 0.3749, 0.8008, 0.3645, 0.8494, 0.3534, 0.8494, 0.36, 0.8008, 0.3749, 0.8008, 0.3645, 0.8494, 0.36, 0.8008, 0.3534, 0.8494, 0.345, 0.8008, 0.36, 0.8008, 0.18, 0.4004, 0.36, 0.8008, 0.2222, 0.03911, 0.2222, 0.03911, 0.0, 0.0, 0.18, 0.4004, 0.08279, 0.06558, 0.36, 0.6589, 0.18, 0.3294, 0.18, 0.3294, 0.0, 0.0, 0.0, 0.0, 0.508, 0.01831, 0.4049, 0.8008, 0.195, 0.4004, 0.4049, 0.8008, 0.3899, 0.8008, 0.195, 0.4004, 0.4049, 0.6589, 0.508, 0.01831, 0.195, 0.3294, 0.6411, 0.02814, 0.6546, 0.0427, 0.6645, 0.09497, 0.01484, 0.166, 0.01473, 0.112, 0.02537, 0.09568, 0.3515, 0.09497, 0.3614, 0.0427, 0.375, 0.02814, 0.2868, 0.04606, 0.3028, 0.05738, 0.3223, 0.1076, 0.9345, 0.7421, 0.9364, 0.6903, 0.9431, 0.6903, 0.9345, 0.7421, 0.9431, 0.6903, 0.9499, 0.6903, 0.9635, 0.6903, 0.9662, 0.7421, 0.9567, 0.6903, 0.9662, 0.7421, 0.9345, 0.7421, 0.9499, 0.6903, 0.03984, 0.9236, 0.04662, 0.9236, 0.04824, 0.9746, 0.04824, 0.9746, 0.01659, 0.9746, 0.03307, 0.9236, 0.01659, 0.9746, 0.01952, 0.9236, 0.02629, 0.9236, 0.01659, 0.9746, 0.02629, 0.9236, 0.03307, 0.9236, 0.1122, 0.04659, 0.3793, 0.6913, 0.3827, 0.7299, 0.1501, 0.03954, 0.1879, 0.03222, 0.1501, 0.03954, 0.3827, 0.7299, 0.3793, 0.7684])
me_cube_001.materials.append(mat_material_001)
me_cube_001.materials.append(None)
me_cube_001.update()

# ---- objects
ob_torso = bpy.data.objects.new('Torso', me_cube_001)

# ---- transforms, parenting, visibility, modifiers, constraints
ob_torso.location = (0.0, 0.0, 0.9409)
ob_torso.rotation_euler = (0.0, 0.0, -1.571)
ob_torso.scale = (0.3688, 0.3688, 0.3688)
ob_torso.lock_rotations_4d = False
ob_torso.empty_display_type = 'ARROWS'
ob_torso.lineart.crease_threshold = 0.0
_vg = ob_torso.vertex_groups.new(name='spine')
_vg = ob_torso.vertex_groups.new(name='spine.001')
_vg = ob_torso.vertex_groups.new(name='spine.002')
_vg = ob_torso.vertex_groups.new(name='spine.003')
_vg = ob_torso.vertex_groups.new(name='spine.004')
_vg = ob_torso.vertex_groups.new(name='spine.005')
_vg = ob_torso.vertex_groups.new(name='spine.006')
_vg = ob_torso.vertex_groups.new(name='shoulder.L')
_vg = ob_torso.vertex_groups.new(name='upper_arm.L')
_vg = ob_torso.vertex_groups.new(name='forearm.L')
_vg = ob_torso.vertex_groups.new(name='hand.L')
_vg = ob_torso.vertex_groups.new(name='shoulder.R')
_vg = ob_torso.vertex_groups.new(name='upper_arm.R')
_vg = ob_torso.vertex_groups.new(name='forearm.R')
_vg = ob_torso.vertex_groups.new(name='hand.R')
_vg = ob_torso.vertex_groups.new(name='breast.L')
_vg = ob_torso.vertex_groups.new(name='breast.R')
_vg = ob_torso.vertex_groups.new(name='pelvis.L')
_vg = ob_torso.vertex_groups.new(name='pelvis.R')
_vg = ob_torso.vertex_groups.new(name='thigh.L')
_vg = ob_torso.vertex_groups.new(name='shin.L')
_vg = ob_torso.vertex_groups.new(name='foot.L')
_vg = ob_torso.vertex_groups.new(name='toe.L')
_vg = ob_torso.vertex_groups.new(name='heel.02.L')
_vg = ob_torso.vertex_groups.new(name='thigh.R')
_vg = ob_torso.vertex_groups.new(name='shin.R')
_vg = ob_torso.vertex_groups.new(name='foot.R')
_vg = ob_torso.vertex_groups.new(name='toe.R')
_vg = ob_torso.vertex_groups.new(name='heel.02.R')
_vg = ob_torso.vertex_groups.new(name='DEF-spine')
_vg = ob_torso.vertex_groups.new(name='DEF-spine.001')
_vg = ob_torso.vertex_groups.new(name='DEF-spine.002')
_vg = ob_torso.vertex_groups.new(name='DEF-spine.003')
_vg = ob_torso.vertex_groups.new(name='DEF-spine.004')
_vg = ob_torso.vertex_groups.new(name='DEF-spine.005')
_vg = ob_torso.vertex_groups.new(name='DEF-spine.006')
_vg = ob_torso.vertex_groups.new(name='DEF-pelvis.L')
_vg = ob_torso.vertex_groups.new(name='DEF-pelvis.R')
_vg = ob_torso.vertex_groups.new(name='DEF-thigh.L')
_vg = ob_torso.vertex_groups.new(name='DEF-thigh.L.001')
_vg = ob_torso.vertex_groups.new(name='DEF-shin.L')
_vg = ob_torso.vertex_groups.new(name='DEF-shin.L.001')
_vg = ob_torso.vertex_groups.new(name='DEF-foot.L')
_vg = ob_torso.vertex_groups.new(name='DEF-toe.L')
_vg = ob_torso.vertex_groups.new(name='DEF-thigh.R')
_vg = ob_torso.vertex_groups.new(name='DEF-thigh.R.001')
_vg = ob_torso.vertex_groups.new(name='DEF-shin.R')
_vg = ob_torso.vertex_groups.new(name='DEF-shin.R.001')
_vg = ob_torso.vertex_groups.new(name='DEF-foot.R')
_vg = ob_torso.vertex_groups.new(name='DEF-toe.R')
_vg = ob_torso.vertex_groups.new(name='DEF-shoulder.L')
_vg = ob_torso.vertex_groups.new(name='DEF-upper_arm.L')
_vg = ob_torso.vertex_groups.new(name='DEF-upper_arm.L.001')
_vg = ob_torso.vertex_groups.new(name='DEF-forearm.L')
_vg = ob_torso.vertex_groups.new(name='DEF-forearm.L.001')
_vg = ob_torso.vertex_groups.new(name='DEF-hand.L')
_vg = ob_torso.vertex_groups.new(name='DEF-shoulder.R')
_vg = ob_torso.vertex_groups.new(name='DEF-upper_arm.R')
_vg = ob_torso.vertex_groups.new(name='DEF-upper_arm.R.001')
_vg = ob_torso.vertex_groups.new(name='DEF-forearm.R')
_vg = ob_torso.vertex_groups.new(name='DEF-forearm.R.001')
_vg = ob_torso.vertex_groups.new(name='DEF-hand.R')
_vg = ob_torso.vertex_groups.new(name='DEF-breast.L')
_vg = ob_torso.vertex_groups.new(name='DEF-breast.R')

# ---- collection membership
col_collection.objects.link(ob_torso)

# ---- scene / render settings (as saved in the file)
scene.frame_start = 1; scene.frame_end = 250; scene.frame_set(1)
scene.render.engine = 'BLENDER_EEVEE_NEXT'
scene.render.bake_bias = 0.0
scene.render.bake_samples = 0
scene.cycles.sampling_pattern = 'TABULATED_SOBOL'
scene.eevee.use_volume_custom_range = False
bpy.context.view_layer.update()

# ---- added for rendering (the .blend has no active camera and no usable light): camera, sun
cam_auto = bpy.data.cameras.new('AutoCamera')
cam_auto.lens = 50.0
cam_auto.sensor_width = 36.0
cam_auto.clip_end = 1000.0
ob_auto_camera = bpy.data.objects.new('AutoCamera', cam_auto)
scene.collection.objects.link(ob_auto_camera)
ob_auto_camera.location = (1.05858, -1.2692, 2.12643)
ob_auto_camera.rotation_euler = (1.09748, -7.21219e-08, 0.694738)
scene.camera = ob_auto_camera
light_auto_sun = bpy.data.lights.new('AutoSun', 'SUN')
light_auto_sun.energy = 3.0
light_auto_sun.angle = 0.0523599
ob_auto_sun = bpy.data.objects.new('AutoSun', light_auto_sun)
scene.collection.objects.link(ob_auto_sun)
ob_auto_sun.rotation_euler = (0.872665, 0.174533, 0.523599)
bpy.context.view_layer.update()
